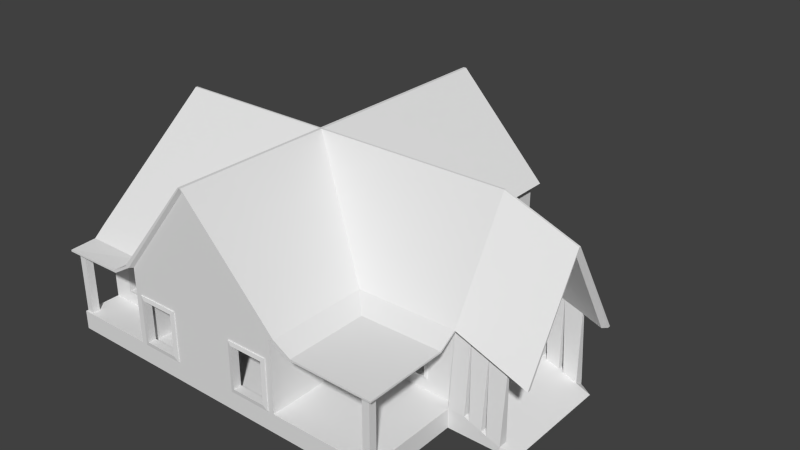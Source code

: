 # Source: House7.blend  (saved by Blender 2.73.0; exported with 4.5.12 LTS)
import bpy
from mathutils import Matrix  # noqa: F401  (used for matrix-valued properties, if any)

bpy.ops.wm.read_factory_settings(use_empty=True)
scene = bpy.context.scene
scene.name = 'Scene'

# ---- collections
col_collection_1 = bpy.data.collections.new('Collection 1'); scene.collection.children.link(col_collection_1)

# ---- materials (node trees are filled in below, after node groups)
mat_house_7 = bpy.data.materials.new('House.7')
mat_house_7.alpha_threshold = 0.0
mat_house_7.use_transparent_shadow = False
mat_house_7.roughness = 0.5
mat_house_7.line_color = (0.0, 0.0, 0.0, 1.0)

# ---- material node trees

# ---- world
world_world = bpy.data.worlds.new('World'); scene.world = world_world
world_world.color = (0.05088, 0.05088, 0.05088)
world_world.use_sun_shadow = False
world_world.sun_shadow_jitter_overblur = 0.0
world_world.cycles.sampling_method = 'MANUAL'
world_world.cycles.sample_map_resolution = 256

# ---- meshes
me_cube = bpy.data.meshes.new('Cube')
me_cube.from_pydata([(1.264, 5.473, 1.7), (1.264, -5.079, 1.7), (-3.891, -5.079, 1.7), (-4.905, 5.473, 1.7), (1.264, -2.233, 1.7), (-3.891, -3.986, 1.7), (-4.905, 1.226, 1.7), (1.264, 1.226, 1.7), (4.094, -2.233, 1.7), (4.094, 1.226, 1.7), (-6.173, -3.986, 1.7), (-6.173, 1.226, 1.7), (-1.448, 5.473, 4.542), (-1.448, -5.079, 4.542), (-1.536, -5.079, 4.542), (-1.536, 5.473, 4.542), (-1.448, -0.5309, 4.542), (-1.536, -0.5309, 4.542), (-1.536, -0.4776, 4.542), (-1.448, -0.4776, 4.542), (4.094, -0.5309, 4.542), (4.094, -0.4776, 4.542), (-6.173, -0.5309, 4.542), (-6.173, -0.4776, 4.542), (4.094, -2.145, 1.7), (-6.173, -3.898, 1.7), (-1.448, -0.5043, 4.542), (-1.536, -0.5043, 4.542), (4.094, -0.5043, 4.542), (-6.173, -0.5058, 4.542), (-3.895, -3.805, 1.7), (1.264, -2.145, 1.7), (-6.173, 1.138, 1.7), (-4.895, 1.138, 1.7), (4.094, 1.138, 1.7), (1.264, 1.138, 1.7), (3.986, 0.9808, 1.702), (3.985, -0.5044, 4.354), (1.264, 1.121, 1.7), (-6.044, 0.9808, 1.702), (-6.042, -0.5044, 4.354), (-4.895, 1.121, 1.7), (3.986, -2.002, 1.702), (1.264, -2.14, 1.7), (-6.044, -3.808, 1.702), (-3.895, -3.799, 1.7), (-4.777, 5.473, 1.7), (-3.763, -5.079, 1.7), (-1.492, -5.079, 4.542), (-1.492, 5.473, 4.542), (-1.492, -0.5309, 4.542), (-1.492, -0.4776, 4.542), (-3.768, -3.893, 1.7), (-4.777, 1.226, 1.7), (-3.768, -3.805, 1.7), (-1.492, -0.5043, 4.542), (-4.768, 1.138, 1.7), (-4.768, 1.121, 1.7), (-3.768, -3.799, 1.7), (1.126, -2.233, 1.7), (1.126, 1.226, 1.7), (1.126, -2.145, 1.7), (1.126, 1.138, 1.7), (1.126, 1.121, 1.7), (1.126, -2.14, 1.7), (1.126, 5.473, 1.7), (1.126, -5.079, 1.7), (-4.687, 5.352, 1.702), (-3.669, -4.995, 1.702), (-1.495, -4.995, 4.412), (-1.492, 5.352, 4.412), (-3.669, -3.939, 1.702), (-3.742, -3.805, 1.7), (-3.742, -3.799, 1.7), (1.039, 5.352, 1.702), (1.039, -4.995, 1.702), (-4.397, -5.08, 1.405), (-4.397, -4.329, 1.405), (-6.17, -4.329, 1.405), (-6.169, -4.298, 1.361), (-4.329, -5.08, 1.355), (-4.329, -4.329, 1.355), (-6.169, -5.08, 1.372), (-6.168, -5.08, 1.322), (1.259, -2.14, 1.698), (1.766, -5.074, 1.403), (1.766, -2.735, 1.403), (4.095, -2.735, 1.403), (4.094, -2.703, 1.359), (1.698, -5.074, 1.353), (1.698, -2.735, 1.353), (4.093, -5.074, 1.371), (4.093, -5.074, 1.321), (6.08, -2.227, 0.9374), (6.08, 1.232, 0.9374), (6.08, -0.5245, 3.779), (6.08, -0.4713, 3.779), (6.08, -2.139, 0.9374), (6.08, -0.4979, 3.779), (6.08, 1.144, 0.9374), (5.969, 1.027, 0.9422), (5.969, -0.498, 3.591), (5.969, -2.033, 0.9422), (0.859, 5.192, 1.702), (-4.506, 5.192, 1.702), (1.039, -2.002, 1.702), (0.859, 0.9808, 1.702), (1.039, 0.9808, 1.702), (0.859, -1.844, 1.702), (0.859, 0.8102, 1.702), (-4.687, 0.9808, 1.702), (-6.044, -3.804, -1.0), (-4.506, 0.9808, 1.702), (-6.044, -3.804, -0.8376), (-6.044, -3.805, -0.4625), (-6.044, -3.805, -0.6501), (-3.488, -3.781, 1.702), (1.039, -4.73, 1.702), (-3.669, -3.781, 1.702), (-3.488, -4.814, 1.702), (-5.821, -3.788, 1.702), (-5.802, 0.9808, 1.702), (-5.821, 0.8102, 1.702), (0.859, -4.814, 1.702), (-3.669, -4.73, 1.702), (1.039, -4.948, -1.0), (1.039, -4.995, -1.0), (-3.669, -4.995, -1.0), (-3.669, -4.948, -1.0), (1.039, -4.73, -1.0), (-3.669, -4.73, -1.0), (3.731, -4.947, -1.0), (3.731, -4.994, -1.0), (1.039, -4.995, -0.8376), (-3.669, -4.995, -0.8376), (-5.802, -4.948, -1.0), (-5.802, -4.995, -1.0), (1.039, -3.939, -1.0), (-3.669, -3.939, -1.0), (3.731, -4.729, -1.0), (-5.802, -4.73, -1.0), (3.936, -4.947, -1.0), (3.936, -4.994, -1.0), (3.731, -4.994, -0.8376), (1.039, -4.995, -0.6501), (-3.669, -4.995, -0.6501), (-5.802, -4.995, -0.8376), (-6.003, -4.948, -1.0), (-6.003, -4.995, -1.0), (1.039, 0.9808, -1.0), (-4.687, 0.9808, -1.0), (3.73, -2.002, -1.0), (-5.802, -3.939, -1.0), (3.936, -4.729, -1.0), (-6.003, -4.73, -1.0), (3.987, -4.947, -1.0), (3.987, -4.994, -1.0), (3.936, -4.994, -0.8376), (3.731, -4.994, -0.6501), (1.039, -4.995, -0.4625), (-3.669, -4.995, -0.4625), (-5.802, -4.995, -0.6501), (-6.003, -4.995, -0.8376), (-6.044, -4.948, -1.0), (-6.044, -4.995, -1.0), (1.039, 5.352, -1.0), (-4.687, 5.352, -1.0), (3.73, 0.9808, -1.0), (-5.802, 0.9808, -1.0), (3.936, -2.002, -1.0), (-6.003, -3.939, -1.0), (3.987, -4.729, -1.0), (-6.044, -4.73, -1.0), (3.987, -4.947, -0.8376), (3.987, -4.994, -0.8376), (3.936, -4.994, -0.6501), (3.731, -4.994, -0.4625), (-0.2322, -4.995, -0.3218), (0.7513, -4.995, 0.8906), (0.7513, -4.995, -0.3218), (-5.802, -4.995, -0.4625), (-6.003, -4.995, -0.6501), (-6.044, -4.995, -0.8376), (-6.044, -4.948, -0.8376), (1.039, 5.352, -0.8376), (-4.687, 5.352, -0.8376), (1.039, 0.9808, -0.8376), (-4.687, 0.9808, -0.8376), (3.73, 0.9808, -0.8376), (3.936, 0.9808, -1.0), (-5.802, 0.9808, -0.8376), (-6.003, 0.9808, -1.0), (3.986, -2.002, -1.0), (-6.044, -3.939, -1.0), (3.987, -4.729, -0.8376), (-6.044, -4.73, -0.8376), (3.987, -4.947, -0.6501), (3.987, -4.994, -0.6501), (3.936, -4.994, -0.4625), (3.731, -4.947, -0.4625), (1.039, -4.948, -0.4625), (0.7513, -4.814, -0.3218), (-0.2322, -4.814, -0.3218), (-3.36, -4.995, -0.3218), (-0.2322, -4.995, 0.8906), (-2.377, -4.995, 0.8906), (-2.377, -4.995, -0.3218), (-3.36, -4.995, 0.8906), (0.7513, -4.814, 0.8906), (-3.669, -4.948, -0.4625), (-5.802, -4.948, -0.4625), (-6.003, -4.995, -0.4625), (-6.044, -4.995, -0.6501), (-6.044, -4.948, -0.6501), (1.039, 5.352, -0.6501), (-4.687, 5.352, -0.6501), (1.039, 0.9808, -0.6501), (-4.687, 0.9808, -0.6501), (3.73, 0.9808, -0.6501), (3.936, 0.9808, -0.8376), (3.986, 0.9808, -1.0), (-6.003, 0.9808, -0.8376), (-5.802, 0.9808, -0.6501), (-6.044, 0.9808, -1.0), (3.986, -2.002, -0.8376), (-6.044, -3.939, -0.8376), (3.987, -4.729, -0.6501), (-6.044, -4.73, -0.6501), (3.987, -4.947, -0.4625), (3.987, -4.994, -0.4625), (3.936, -4.947, -0.4625), (3.731, -4.729, -0.4625), (1.039, -4.73, -0.4625), (-0.2322, -4.814, 0.8906), (0.859, -4.814, -0.4585), (-2.377, -4.814, -0.3218), (-3.36, -4.814, -0.3218), (-2.377, -4.814, 0.8906), (-3.36, -4.814, 0.8906), (-3.669, -4.73, -0.4625), (-5.802, -4.73, -0.4625), (-6.003, -4.948, -0.4625), (-6.044, -4.995, -0.4625), (-6.044, -4.948, -0.4625), (1.039, 5.352, -0.4625), (-4.687, 5.352, -0.4625), (1.039, 0.9808, -0.4625), (-4.687, 0.9808, -0.4625), (3.73, 0.9808, -0.4625), (3.936, 0.9808, -0.6501), (3.986, 0.9808, -0.8376), (4.448, 0.9808, -1.0), (4.448, -2.002, -1.0), (-6.044, 0.9808, -0.8376), (-6.003, 0.9808, -0.6501), (-5.802, 0.9808, -0.4625), (3.986, -2.261, -1.0), (3.986, -2.261, -0.8376), (3.986, -2.002, -0.6501), (-6.044, -3.939, -0.6501), (3.987, -4.729, -0.4625), (-6.044, -4.73, -0.4625), (3.936, -4.947, 1.33), (3.731, -4.947, 1.33), (3.731, -4.729, 1.33), (3.73, -2.002, -0.4625), (1.039, -2.002, -0.4625), (-3.488, -4.814, -0.4585), (-3.669, -3.939, -0.4625), (-5.802, -3.939, -0.4625), (-5.802, -4.73, 1.343), (-5.802, -4.948, 1.343), (-6.003, -4.948, 1.343), (-2.203, 5.352, -0.4466), (-0.2855, 5.352, -0.4466), (-0.2855, 5.352, 1.398), (-2.203, 5.352, 1.398), (1.937, 0.9808, -0.06324), (3.089, 0.9808, -0.06324), (3.089, 0.9808, 0.8906), (3.936, 0.9808, -0.4625), (3.986, 0.9808, -0.6501), (3.986, 1.239, -0.8376), (3.986, 1.239, -1.0), (4.448, -2.261, -1.0), (4.448, 1.239, -1.0), (4.936, 0.9808, -1.0), (4.936, -2.002, -1.0), (-6.044, 0.9808, -0.6501), (-6.003, 0.9808, -0.4625), (3.986, -2.261, -0.6501), (4.448, -2.261, -0.8376), (3.986, -2.002, -0.4625), (-6.044, -3.939, -0.4625), (3.936, -4.729, -0.4625), (-6.003, -4.73, -0.4625), (3.936, -4.729, 1.33), (3.936, -2.002, -0.4625), (1.937, -2.002, -0.06324), (3.089, -2.002, 0.8906), (3.089, -2.002, -0.06324), (0.859, -1.844, -0.4585), (-3.488, -3.781, -0.4585), (1.937, -2.002, 0.8906), (-4.393, -3.939, 0.8906), (-4.393, -3.939, -0.06324), (-5.376, -3.939, -0.06324), (-6.003, -3.939, -0.4625), (-6.003, -4.73, 1.343), (1.937, 0.9808, 0.8906), (1.937, 0.8102, -0.06324), (3.089, 0.8102, -0.06324), (3.089, 0.8102, 0.8906), (3.986, 0.9808, -0.4625), (3.986, 1.239, -0.6501), (4.448, 1.239, -0.8376), (4.936, -2.261, -1.0), (4.936, 1.239, -1.0), (5.859, 0.9808, -1.0), (5.859, -2.002, -1.0), (-6.044, 0.9808, -0.4625), (-5.802, -3.939, 1.702), (3.986, -2.261, -0.4625), (4.583, -2.261, -0.5182), (5.071, -2.261, -0.7058), (3.089, -1.844, -0.06324), (1.937, -1.844, -0.06324), (3.089, -1.844, 0.8906), (0.859, 0.8102, -0.4585), (-3.488, 0.8102, -0.4585), (1.937, -1.844, 0.8906), (-5.821, -3.781, -0.4585), (-5.376, -3.781, -0.06324), (-4.393, -3.781, -0.06324), (-4.393, -3.781, 0.8906), (3.803, -1.844, 1.702), (-5.376, -3.939, 0.8906), (-6.003, -3.939, 1.702), (-4.506, 5.192, -0.4585), (-4.506, 0.9805, -0.4585), (-2.203, 5.192, -0.4466), (-2.203, 5.192, 1.398), (-0.2855, 5.192, 1.398), (0.859, 5.192, -0.4585), (-0.2855, 5.192, -0.4466), (0.859, 0.9798, -0.4585), (1.937, 0.8102, 0.8906), (3.803, 0.8102, -0.4585), (3.803, 0.8102, 1.702), (3.986, 1.239, -0.4625), (4.583, 1.239, -0.5182), (5.071, 1.239, -0.7058), (5.454, -2.261, -1.0), (5.454, 1.239, -1.0), (5.454, 0.9808, -0.8376), (5.454, -2.002, -0.8376), (-6.044, -3.939, 1.702), (3.986, -2.062, 1.776), (3.986, -2.024, 1.776), (4.448, -2.261, -0.4625), (4.936, -2.261, -0.6501), (5.454, -2.261, -0.8376), (3.803, -1.844, -0.4585), (-2.203, 0.8102, -0.4466), (-0.2855, 0.8102, 1.398), (-0.2855, 0.8102, -0.4466), (-5.821, 0.8102, -0.4585), (-5.376, -3.781, 0.8906), (-2.203, 0.9808, 1.398), (-0.2855, 0.9806, 1.398), (3.803, 0.582, 1.273), (3.986, -1.551, -0.446), (3.986, 0.582, 1.273), (3.986, 0.582, -0.446), (3.986, 1.012, 1.79), (3.986, 1.053, 1.79), (4.448, 1.239, -0.4625), (4.936, 1.239, -0.6501), (5.454, 1.239, -0.8376), (5.07, 0.9808, -0.6965), (5.07, -2.002, -0.6965), (4.448, -2.002, -0.4625), (4.448, -2.024, 1.776), (4.448, -2.062, 1.776), (4.936, -2.062, 1.588), (4.448, -2.062, 1.588), (4.936, -2.002, -0.6501), (5.454, -2.062, 1.401), (4.936, -2.062, 1.401), (3.986, -1.551, 1.273), (3.803, -1.551, 1.273), (3.803, -1.551, -0.446), (-0.2855, 0.98, -0.4466), (-2.203, 0.9802, -0.4466), (-2.203, 0.8102, 1.398), (3.803, 0.582, -0.446), (4.448, 0.9808, -0.4625), (4.448, 1.053, 1.79), (4.448, 1.012, 1.79), (4.579, 0.9808, -0.5139), (4.448, 1.053, 1.602), (4.936, 1.053, 1.602), (4.936, 1.053, 1.415), (5.454, 1.053, 1.415), (5.454, 1.012, 1.415), (4.936, 1.012, 1.415), (4.936, 0.9808, -0.6501), (5.454, -2.024, 1.401), (4.579, -2.002, -0.5139), (4.448, -2.024, 1.588), (4.936, -2.024, 1.588), (4.936, -2.024, 1.401), (4.936, 1.012, 1.602), (4.448, 1.012, 1.602), (-3.488, 0.8102, -0.4585), (-3.488, 0.9805, -0.4585), (0.859, 0.9798, -0.4585), (0.859, 0.8102, -0.4585), (1.039, 5.574, -1.0), (-2.915, 5.574, -1.0), (1.039, 5.574, -0.8376), (-2.915, 5.574, -0.8376), (1.039, 5.754, -0.5522), (-2.915, 5.754, -0.5522), (1.039, 5.531, -0.4951), (-2.915, 5.531, -0.4951), (1.039, 5.888, -1.0), (-2.915, 5.888, -1.0), (1.039, 6.156, -0.7288), (-2.915, 6.156, -0.7288), (1.039, 5.949, -0.6392), (-2.915, 5.949, -0.6392), (1.039, 6.755, -1.0), (-2.915, 6.755, -1.0), (1.039, 6.39, -0.8322), (-2.915, 6.39, -0.8322), (1.039, 5.366, -0.4652), (-2.915, 5.351, -0.4637), (-2.915, 5.352, -0.642), (1.039, 5.385, -0.642), (1.039, 5.37, -0.8376), (-2.915, 5.353, -0.8376), (-2.915, 5.353, -1.0), (1.039, 5.37, -1.0), (-0.1241, 5.352, -0.4679), (-3.359, -4.995, 1.702), (-2.374, -4.995, 1.702), (-3.36, -4.995, -0.4432), (-3.359, -4.995, -1.0), (-3.473, -4.995, -1.0), (-3.36, -4.995, -0.6501), (-3.359, -4.995, -0.8376), (-2.376, -4.995, -0.4432), (-2.374, -4.995, -1.0), (-3.473, -4.995, -0.8376), (-2.376, -4.995, -0.6501), (-2.375, -4.995, -0.8376), (-0.2302, -4.995, 1.702), (0.7543, -4.995, 1.702), (0.7506, -4.995, -0.4432), (0.7482, -4.995, -1.0), (0.7498, -4.995, -0.6501), (0.7489, -4.995, -0.8376), (-0.2318, -4.995, -0.4432), (-0.2307, -4.995, -0.8376), (-0.2313, -4.995, -0.6501), (-0.2302, -4.995, -1.0), (-3.473, -4.995, 1.702), (-3.473, -4.995, -0.6501), (-3.473, -4.995, -0.4432), (1.039, -4.995, 0.9998), (-0.232, -4.995, 0.9998), (-3.36, -4.995, 0.9998), (-3.473, -4.995, 0.9998), (0.7517, -4.995, 0.9998), (-2.377, -4.995, 0.9998), (-3.669, -4.995, 0.9998), (-2.253, -4.995, 1.702), (-2.253, -4.995, -1.0), (-2.253, -4.995, -0.6501), (-2.253, -4.995, -0.4432), (-2.253, -4.995, 0.9998), (-2.253, -4.995, -0.8376), (-2.253, -4.995, 0.8906), (-0.3389, -4.995, -1.0), (-0.3389, -4.995, 1.702), (-0.3389, -4.995, -0.4432), (-0.3389, -4.995, 0.9998), (-0.3389, -4.995, 0.8906), (-0.3389, -4.995, -0.6501), (-0.3389, -4.995, -0.8376), (0.863, -4.995, -0.6501), (0.863, -4.995, -0.4432), (0.863, -4.995, -0.8376), (0.863, -4.995, 0.9998), (0.863, -4.995, -1.0), (0.863, -4.995, 1.702), (1.938, -2.002, 1.702), (3.088, -2.002, 1.702), (3.087, -2.002, -0.4625), (1.936, -2.002, -0.4625), (1.872, -2.002, -0.4625), (1.864, -2.002, 1.702), (1.039, 5.352, 1.541), (-4.687, 5.352, 1.546), (3.168, -2.002, 1.702), (3.158, -2.002, -0.4625), (3.986, -1.551, -0.4625), (3.986, -1.553, 1.702), (3.986, -1.706, 1.702), (3.986, -1.706, -0.4625), (3.986, 0.7345, -0.4625), (3.986, 0.7335, 1.702), (3.986, 0.5832, 1.702), (3.986, 0.5823, -0.4746), (3.986, 0.5824, 1.426), (3.986, -2.002, 1.428), (3.986, -1.552, 1.428), (3.986, -1.706, 1.426), (3.986, 0.9808, 1.426), (3.986, 0.7336, 1.426), (1.867, -2.002, 0.9571), (3.165, -2.002, 0.9571), (3.089, -2.002, 0.9571), (3.986, -2.002, 0.9571), (1.039, -2.002, 0.9571), (1.937, -2.002, 0.9571), (1.937, -2.002, -0.1363), (3.159, -2.002, -0.1363), (1.871, -2.002, -0.1363), (-0.1241, 5.352, 1.702), (3.986, -2.002, -0.1363), (1.039, -2.002, -0.1363), (3.089, -2.002, -0.1363), (-5.802, -3.939, 0.9368), (-6.003, -3.939, 0.9368), (-0.1241, 5.352, 1.542), (-3.669, -3.939, 0.9368), (-6.044, -3.939, 0.9364), (-5.802, -3.939, -0.1106), (-6.044, -3.939, -0.1106), (-6.003, -3.939, -0.1106), (-3.669, -3.939, -0.1106), (-2.353, 5.352, 1.702), (-5.426, -3.939, -0.4625), (-5.426, -3.939, 0.9368), (-5.426, -3.939, -0.1106), (-4.336, -3.939, 0.9368), (-4.337, -3.939, -0.1106), (-4.338, -3.939, -0.4625), (-2.353, 5.352, 1.544), (-0.2846, 5.352, -0.4679), (-0.2845, 5.361, -0.4647), (-2.205, 5.354, -0.4693), (-2.352, 5.352, -0.4625), (-2.367, 5.353, -0.4693), (3.17, 0.9808, -0.6501), (3.17, 0.9808, -0.8376), (3.17, 0.9808, 1.702), (3.17, 0.9808, -0.4625), (3.17, 0.9808, -1.0), (1.849, 0.9808, -0.8376), (1.849, 0.9808, 1.702), (1.849, 0.9808, -1.0), (1.849, 0.9808, -0.6501), (1.849, 0.9808, -0.4625), (-2.202, 0.9802, -0.4585), (-0.2837, 0.9799, -0.4585), (3.17, 0.9808, 0.9748), (3.969, 0.9808, 0.9747), (-2.361, 0.9802, -0.4585), (1.039, 0.9808, 0.9751), (-2.361, 0.9808, 1.702), (1.849, 0.9808, 0.975), (3.17, 0.9808, -0.1447), (1.849, 0.9808, -0.1427), (1.039, 0.9808, -0.1415), (3.986, 0.9808, -0.1459), (3.942, 0.9808, -0.1458), (-0.1213, 0.9808, 1.702), (-0.1212, 0.9799, -0.4585), (-0.1207, 0.9807, 1.551), (-2.361, 0.9807, 1.551), (0.859, 0.9807, 1.551), (-4.506, 0.9808, 1.551), (0.859, 0.8102, 1.555), (-5.821, 0.8102, 1.55), (-2.365, 0.8102, 1.702), (-2.37, 0.8102, 1.553), (-2.37, 0.8102, -0.4585), (-0.1186, 0.8102, 1.554), (-0.1186, 0.8102, 1.702), (-0.1186, 0.8102, -0.4585), (-2.204, 0.8102, -0.4585), (-0.2855, 0.8102, -0.4585), (-2.203, 0.7659, -0.4466), (-0.2855, 0.7659, 1.398), (-0.2855, 0.7659, -0.4466), (-2.203, 1.025, 1.398), (-0.2855, 1.025, 1.398), (-0.2855, 1.024, -0.4466), (-2.203, 1.024, -0.4466), (-2.203, 0.7659, 1.398), (-2.202, 1.024, -0.4585), (-0.2837, 1.024, -0.4585), (-2.361, 1.024, -0.4585), (-0.1212, 1.024, -0.4585), (-0.1207, 1.025, 1.551), (-2.361, 1.025, 1.551), (-2.37, 0.7659, 1.553), (-2.37, 0.7659, -0.4585), (-0.1186, 0.7659, 1.554), (-0.1186, 0.7659, -0.4585), (-2.204, 0.7659, -0.4585), (-0.2855, 0.7659, -0.4585), (-2.362, 5.192, 1.702), (-2.361, 5.192, -0.4585), (-0.1186, 5.192, 1.702), (-0.1141, 5.192, -0.4585), (-4.506, 5.192, 1.541), (-2.362, 5.192, 1.541), (0.859, 5.192, 1.541), (-0.1171, 5.192, 1.541), (-0.2844, 5.192, -0.4585), (-2.205, 5.192, -0.4585), (-2.203, 5.4, -0.4519), (-0.2855, 5.4, -0.4519), (-0.2855, 5.4, 1.398), (-2.203, 5.4, 1.398), (-2.203, 5.137, -0.4466), (-2.203, 5.137, 1.398), (-0.2855, 5.137, 1.398), (-0.2855, 5.137, -0.4466), (-0.1241, 5.4, -0.4679), (-0.1241, 5.4, 1.542), (-2.353, 5.4, 1.544), (-0.2846, 5.4, -0.4679), (-0.2845, 5.416, -0.4647), (-2.205, 5.404, -0.4693), (-2.204, 5.4, -0.4679), (-2.352, 5.4, -0.4679), (-2.367, 5.403, -0.4693), (-2.361, 5.137, -0.4585), (-0.1141, 5.137, -0.4585), (-2.362, 5.137, 1.541), (-0.1171, 5.137, 1.541), (-0.2844, 5.137, -0.4585), (-2.205, 5.137, -0.4585), (-0.2322, -5.041, -0.3218), (0.7513, -5.041, 0.8906), (0.7513, -5.041, -0.3218), (-3.36, -5.041, -0.3218), (-0.2322, -5.041, 0.8906), (-2.377, -5.041, 0.8906), (-2.377, -5.041, -0.3218), (-3.36, -5.041, 0.8906), (1.937, -2.048, -0.06324), (3.089, -2.048, 0.8906), (3.089, -2.048, -0.06324), (1.937, -2.048, 0.8906), (-4.393, -3.984, 0.8906), (-4.393, -3.984, -0.06324), (-5.376, -3.984, -0.06324), (-5.376, -3.984, 0.8906), (-3.36, -5.022, -0.4432), (-2.376, -5.022, -0.4432), (0.7506, -5.022, -0.4432), (-0.2318, -5.022, -0.4432), (-3.473, -5.022, -0.4432), (-0.232, -5.022, 0.9998), (-3.36, -5.022, 0.9998), (-3.473, -5.022, 0.9998), (0.7517, -5.022, 0.9998), (-2.377, -5.022, 0.9998), (-2.253, -5.022, -0.4432), (-2.253, -5.022, 0.9998), (-2.253, -5.022, 0.8906), (-0.3389, -5.022, -0.4432), (-0.3389, -5.022, 0.9998), (-0.3389, -5.022, 0.8906), (0.863, -5.022, -0.4432), (0.863, -5.022, 0.9998), (1.867, -2.029, 0.9571), (3.165, -2.029, 0.9571), (3.089, -2.029, 0.9571), (1.937, -2.029, 0.9571), (1.937, -2.029, -0.1363), (3.159, -2.029, -0.1363), (1.871, -2.029, -0.1363), (3.089, -2.029, -0.1363), (-5.426, -3.965, 0.9368), (-5.426, -3.965, -0.1106), (-4.336, -3.965, 0.9368), (-4.337, -3.965, -0.1106), (1.937, 1.045, -0.06324), (3.089, 1.045, -0.06324), (3.089, 1.045, 0.8906), (1.937, 1.045, 0.8906), (3.17, 1.034, 0.9748), (1.849, 1.034, 0.975), (3.17, 1.034, -0.1447), (1.849, 1.034, -0.1427), (3.803, 0.5825, -0.4585), (3.803, -1.549, -0.4585), (3.803, 0.7305, 1.702), (3.803, 0.7305, -0.4585), (3.803, -1.688, 1.702), (3.803, -1.688, -0.4585), (3.803, -1.688, 1.39), (3.803, 0.7305, 1.39), (3.803, 0.8102, 1.39), (3.803, -1.844, 1.39), (3.762, 0.582, 1.273), (4.027, -1.551, -0.446), (4.027, 0.582, 1.273), (4.027, 0.582, -0.446), (4.027, -1.551, 1.273), (3.762, -1.551, 1.273), (3.762, -1.551, -0.446), (3.762, 0.582, -0.446), (4.027, -1.551, -0.4625), (4.027, -1.706, -0.4625), (4.027, 0.7345, -0.4625), (4.027, 0.5823, -0.4746), (4.027, 0.5824, 1.426), (4.027, -1.552, 1.428), (4.027, -1.706, 1.426), (4.027, 0.7336, 1.426), (3.762, 0.5825, -0.4585), (3.762, -1.549, -0.4585), (3.762, 0.7305, -0.4585), (3.762, -1.688, -0.4585), (3.762, -1.688, 1.39), (3.762, 0.7305, 1.39)], [], [(9, 7, 19, 21), (50, 17, 14, 48), (4, 8, 20, 16), (25, 10, 22, 29), (6, 11, 23, 18), (10, 5, 17, 22), (26, 16, 20, 28), (12, 49, 51, 19), (55, 27, 17, 50), (36, 34, 99, 100), (7, 0, 12, 19), (5, 2, 14, 17), (3, 6, 18, 15), (46, 3, 15, 49), (1, 4, 16, 13), (52, 81, 54), (33, 32, 11, 6), (46, 53, 6, 3), (47, 80, 81, 52), (43, 42, 24, 31), (58, 54, 30, 45), (19, 26, 28, 21), (17, 27, 29, 22), (32, 39, 40, 29), (53, 56, 33, 6), (7, 9, 34, 35), (41, 39, 32, 33), (37, 36, 100, 101), (11, 32, 29, 23), (56, 57, 41, 33), (35, 34, 36, 38), (114, 293, 540, 538, 356, 44), (42, 37, 101, 102), (44, 25, 29, 40), (51, 18, 27, 55), (245, 247, 110, 67, 504), (73, 72, 54, 58), (72, 71, 52, 54), (71, 124, 68, 47, 52), (67, 46, 49, 70), (2, 47, 48, 14), (26, 55, 50, 16), (582, 570, 339, 584), (0, 7, 60, 65), (43, 31, 61, 64), (7, 35, 62, 60), (35, 38, 63, 62), (59, 66, 75, 117, 105, 502, 497, 498, 505, 42, 43, 64, 61), (16, 50, 48, 13), (47, 68, 69, 48), (65, 74, 70, 49), (66, 1, 13, 48), (77, 78, 82, 76), (30, 54, 81, 79, 25), (25, 79, 78, 10), (10, 78, 77, 5), (5, 77, 76, 2), (2, 76, 80, 47), (76, 82, 83, 80), (81, 77, 78, 79), (80, 83, 79, 81), (79, 83, 82, 78), (59, 61, 90), (86, 85, 91, 87), (4, 1, 85, 86), (24, 8, 87, 88), (66, 59, 90, 89), (1, 66, 89, 85), (85, 89, 92, 91), (90, 86, 87, 88), (89, 90, 88, 92), (88, 87, 91, 92), (84, 24, 88, 90, 61), (8, 4, 86, 87), (93, 97, 98, 95), (97, 102, 101, 98), (100, 99, 98, 101), (34, 9, 94, 99), (24, 42, 102, 97), (9, 21, 96, 94), (20, 8, 93, 95), (28, 20, 95, 98), (8, 24, 97, 93), (39, 44, 40), (27, 18, 23, 29), (0, 65, 49, 12), (21, 28, 98, 96), (99, 94, 96, 98), (74, 530, 543, 67, 70), (19, 51, 55, 26), (103, 106, 579, 572, 112, 104, 615, 617), (38, 36, 558, 562, 107, 74, 65, 60, 62, 63), (536, 530, 74, 503), (108, 109, 348, 704, 706, 335), (588, 589, 610, 609), (268, 542, 548), (67, 110, 121, 39, 41, 57, 56, 53, 46), (330, 326, 301, 108, 335, 327), (225, 259, 115, 113), (320, 114, 44, 39), (193, 225, 113, 111), (247, 255, 121, 110), (267, 202, 201, 208, 123, 234), (259, 293, 114, 115), (125, 126, 495, 460, 466, 484, 478, 453, 448, 449, 127, 128), (129, 125, 128, 130), (125, 131, 132, 126), (449, 454, 134, 127), (135, 128, 127, 136), (137, 129, 130, 138), (129, 139, 131, 125), (140, 130, 128, 135), (131, 141, 142, 132), (133, 126, 132, 143), (454, 468, 145, 134), (127, 134, 146, 136), (147, 135, 136, 148), (149, 137, 138, 150), (137, 151, 139, 129), (152, 138, 130, 140), (139, 153, 141, 131), (154, 140, 135, 147), (141, 155, 156, 142), (143, 132, 142, 157), (144, 133, 143, 158), (468, 469, 160, 145), (134, 145, 161, 146), (136, 146, 162, 148), (163, 147, 148, 164), (165, 149, 150, 166), (137, 149, 563, 560, 167, 151), (150, 138, 152, 168), (151, 169, 153, 139), (170, 152, 140, 154), (153, 171, 155, 141), (172, 154, 147, 163), (155, 173, 174, 156), (157, 142, 156, 174), (158, 143, 157, 175), (159, 144, 158, 176), (145, 160, 180, 161), (146, 161, 181, 162), (148, 162, 182, 164), (183, 163, 164, 182), (436, 439, 422, 424), (165, 184, 186, 149), (185, 166, 150, 187), (188, 167, 560, 557), (151, 167, 189, 169), (168, 190, 187, 150), (168, 152, 170, 191), (169, 192, 171, 153), (193, 170, 154, 172), (171, 194, 173, 155), (195, 172, 163, 183), (173, 196, 197, 174), (175, 157, 174, 197), (176, 158, 175, 198), (199, 200, 159, 176), (177, 179, 201, 202), (300, 298, 656, 658), (451, 450, 468, 454), (208, 201, 179, 178), (209, 210, 180, 160), (161, 180, 211, 181), (162, 181, 212, 182), (213, 183, 182, 212), (438, 437, 425, 423), (184, 214, 216, 186), (215, 185, 187, 217), (218, 188, 557, 556), (219, 189, 167, 188), (169, 189, 220, 192), (191, 221, 190, 168), (190, 222, 217, 187), (191, 170, 193, 111, 223), (192, 224, 194, 171), (225, 193, 172, 195), (194, 226, 196, 173), (227, 195, 183, 213), (196, 228, 229, 197), (198, 175, 197, 229), (230, 199, 176, 198), (231, 232, 200, 199), (204, 177, 202, 233), (203, 206, 235, 236), (237, 235, 206, 205), (207, 203, 236, 238), (205, 207, 238, 237), (178, 204, 233, 208), (209, 160, 476, 68, 124, 239), (239, 240, 210, 209), (210, 241, 211, 180), (181, 211, 242, 212), (243, 213, 212, 242), (437, 555, 553, 552, 436, 424, 425), (214, 244, 246, 216), (245, 215, 217, 247), (248, 218, 556, 559), (249, 219, 188, 218), (250, 220, 189, 219), (192, 220, 251, 252), (223, 253, 221, 191), (221, 254, 222, 190), (222, 255, 247, 217), (111, 113, 253, 223), (224, 192, 256, 257), (224, 258, 226, 194), (259, 225, 195, 227), (226, 260, 228, 196), (261, 227, 213, 243), (228, 230, 198, 229), (199, 230, 262, 263), (231, 199, 263, 264), (265, 506, 499, 500, 501, 266, 232, 231), (236, 235, 237, 233, 202, 267), (232, 266, 532, 525, 105, 117), (116, 118, 120, 122, 587, 591, 109, 108, 123, 119), (268, 549, 544, 269, 240, 239), (210, 240, 270, 271), (241, 210, 271, 272), (241, 243, 242, 211), (568, 558, 36, 569), (280, 249, 218, 248), (281, 250, 219, 249), (220, 250, 282, 283), (192, 252, 284, 256), (251, 220, 283, 285), (252, 251, 286, 287), (253, 288, 254, 221), (254, 289, 255, 222), (113, 115, 288, 253), (258, 224, 257, 290), (257, 256, 284, 291), (258, 292, 260, 226), (293, 259, 227, 261), (260, 294, 230, 228), (295, 261, 243, 241), (230, 294, 296, 262), (296, 264, 263, 262), (294, 231, 264, 296), (297, 265, 231, 294), (529, 532, 266, 501), (301, 302, 267, 234), (302, 116, 119, 267), (234, 123, 108, 301), (472, 475, 446, 445), (269, 307, 295, 240), (240, 295, 308, 270), (270, 308, 272, 271), (295, 241, 272, 308), (246, 244, 503, 74, 107, 571, 576), (310, 311, 278, 277), (279, 278, 311, 312), (313, 281, 249, 280), (250, 281, 314, 282), (283, 282, 315, 285), (252, 287, 316, 284), (286, 251, 285, 317), (287, 286, 318, 319), (288, 320, 289, 254), (115, 114, 320, 288), (292, 258, 290, 322), (290, 257, 291, 323), (291, 284, 316, 324), (292, 297, 294, 260), (307, 293, 261, 295), (298, 300, 325, 326), (327, 325, 300, 299), (328, 592, 594, 593, 589, 329, 302, 301), (303, 298, 326, 330), (330, 327, 299, 303), (238, 236, 267, 119, 123, 208, 233, 237), (268, 239, 124, 71, 537, 542), (334, 333, 305, 304), (306, 305, 333, 332), (307, 269, 539, 541), (338, 619, 104, 112, 584, 339), (309, 279, 312, 346), (346, 310, 277, 309), (328, 347, 710, 348, 312, 311, 310), (281, 313, 349, 314), (282, 314, 350, 315), (285, 315, 351, 317), (287, 319, 352, 316), (318, 286, 317, 353), (318, 354, 355, 319), (289, 320, 39, 121, 255), (292, 322, 357, 358), (322, 290, 323, 359), (323, 291, 324, 360), (324, 316, 352, 361), (538, 535, 337, 356), (326, 325, 327, 335, 711, 362, 301), (328, 301, 362, 707, 703, 702, 705, 347), (302, 329, 366, 331), (336, 306, 332, 367), (304, 336, 367, 334), (343, 618, 623, 624, 616, 338, 339, 570, 566, 567, 580, 345), (302, 331, 332, 333, 334, 118, 116), (349, 313, 374, 375), (314, 349, 376, 350), (315, 350, 377, 351), (317, 351, 378, 353), (319, 355, 361, 352), (353, 378, 354, 318), (379, 380, 355, 354), (381, 292, 358, 382), (322, 359, 383, 357), (382, 358, 357, 383), (359, 323, 408, 381), (323, 360, 384, 385), (360, 324, 380, 386), (324, 361, 387, 388), (705, 709, 710, 347), (363, 365, 392, 393), (587, 122, 586, 588), (369, 392, 365, 364), (345, 583, 106, 103, 621, 343), (395, 391, 371, 373), (313, 511, 514, 507, 510, 292, 381, 396), (370, 395, 373, 372), (376, 349, 375, 397), (313, 396, 398, 374), (374, 398, 397, 375), (350, 376, 396, 399), (377, 350, 400, 401), (351, 377, 406, 379), (378, 351, 402, 403), (354, 378, 403, 404), (379, 354, 404, 405), (379, 406, 386, 380), (355, 380, 411, 407), (359, 381, 382, 383), (385, 409, 408, 323), (360, 386, 410, 384), (410, 409, 385, 384), (388, 411, 380, 324), (361, 355, 407, 387), (407, 411, 388, 387), (389, 371, 391, 390), (372, 389, 390, 370), (394, 363, 393, 368), (368, 369, 364, 394), (399, 396, 381, 408), (396, 376, 397, 398), (350, 399, 413, 400), (406, 377, 401, 412), (413, 412, 401, 400), (351, 379, 405, 402), (405, 404, 403, 402), (399, 408, 386, 406), (386, 408, 409, 410), (399, 406, 412, 413), (341, 340, 273, 276), (276, 275, 342, 341), (340, 344, 274, 273), (275, 274, 344, 342), (414, 415, 416, 417), (423, 422, 430, 431), (422, 420, 428, 430), (424, 422, 423, 425), (439, 440, 420, 422), (441, 438, 423, 421), (442, 441, 421, 419), (440, 443, 418, 420), (443, 442, 419, 418), (427, 429, 435, 433), (430, 428, 429, 431), (421, 423, 431, 429), (419, 421, 429, 427), (420, 418, 426, 428), (418, 419, 427, 426), (434, 432, 433, 435), (428, 426, 432, 434), (429, 428, 434, 435), (426, 427, 433, 432), (165, 166, 442, 443), (184, 165, 443, 440), (166, 185, 441, 442), (185, 215, 438, 441), (214, 184, 440, 439), (551, 444, 244, 436, 552), (215, 245, 437, 438), (244, 214, 439, 436), (573, 568, 698, 699), (617, 615, 620, 622), (363, 394, 602, 595), (329, 589, 588, 586, 366), (30, 25, 44, 120, 45), (122, 120, 331, 366, 586), (331, 120, 118, 334, 367, 332), (550, 536, 634, 635), (200, 232, 117, 75, 470, 159), (536, 550, 543, 530), (328, 310, 346, 312, 348, 109, 585), (448, 451, 454, 449), (336, 304, 660, 663), (453, 456, 451, 448), (456, 455, 450, 451), (455, 452, 447, 450), (160, 469, 473, 476), (478, 482, 456, 453), (482, 479, 455, 456), (450, 447, 469, 468), (479, 480, 452, 455), (474, 494, 496, 458), (491, 492, 459, 461), (495, 493, 462, 460), (493, 491, 461, 462), (452, 480, 674, 665), (461, 459, 463, 465), (460, 462, 464, 466), (462, 461, 465, 464), (528, 522, 683, 687), (475, 481, 477, 446), (471, 474, 458, 457), (473, 472, 445, 467), (476, 473, 467, 68), (484, 490, 482, 478), (483, 488, 487, 481), (483, 480, 486, 488), (490, 489, 479, 482), (481, 487, 485, 477), (489, 486, 480, 479), (465, 463, 486, 489), (523, 522, 505, 498), (464, 465, 489, 490), (466, 464, 490, 484), (487, 471, 457, 485), (305, 306, 662, 661), (144, 159, 492, 491), (494, 492, 159, 470), (126, 133, 493, 495), (133, 144, 491, 493), (494, 470, 75, 496), (522, 523, 684, 683), (533, 528, 687, 689), (618, 622, 645, 643), (546, 548, 693, 691), (526, 523, 498, 497), (536, 503, 244, 444), (472, 473, 671, 670), (529, 521, 525, 532), (521, 526, 497, 502), (505, 522, 524, 516, 42), (516, 518, 509, 42), (313, 280, 578, 577), (518, 517, 508, 509), (42, 509, 508, 513, 512, 36, 37), (520, 515, 724, 727), (508, 517, 515, 513), (512, 520, 519, 36), (515, 520, 512, 513), (390, 391, 718, 717), (520, 511, 313, 577, 519), (292, 510, 518, 516, 524, 531), (709, 705, 730, 733), (518, 510, 721, 726), (492, 494, 681, 680), (620, 616, 642, 644), (522, 528, 531, 524), (486, 463, 667, 677), (528, 506, 265, 297, 292, 531), (527, 529, 501, 500), (521, 502, 105, 525), (550, 504, 67, 543), (533, 527, 500, 499), (528, 533, 499, 506), (534, 545, 547, 71, 321), (535, 534, 321, 337), (539, 269, 546), (293, 307, 541, 540), (537, 71, 547), (540, 541, 535, 538), (541, 539, 534, 535), (544, 546, 269), (529, 527, 686, 688), (203, 207, 655, 651), (549, 548, 546, 544), (553, 555, 641, 638), (549, 268, 548), (546, 545, 534, 539), (483, 481, 675, 676), (299, 300, 658, 657), (547, 548, 542, 537), (545, 546, 691, 690), (444, 551, 636, 633), (273, 274, 626, 625), (245, 554, 555, 437), (550, 554, 245, 504), (559, 556, 564, 565), (573, 562, 558, 568), (556, 557, 561, 564), (557, 560, 563, 561), (567, 566, 603, 604), (564, 561, 186, 216), (561, 563, 149, 186), (565, 564, 216, 246), (576, 571, 573, 575), (559, 574, 578, 280, 248), (575, 574, 559, 565), (577, 578, 569, 36, 519), (571, 107, 562, 573), (574, 568, 569, 578), (568, 574, 700, 698), (575, 573, 699, 701), (574, 575, 701, 700), (246, 576, 575, 565), (49, 15, 18, 51), (364, 365, 597, 596), (572, 579, 581, 582), (581, 583, 345, 580), (572, 582, 584, 112), (581, 579, 106, 583), (590, 588, 609, 611), (589, 593, 613, 610), (591, 587, 588, 590), (109, 591, 590, 585), (369, 368, 598, 599), (566, 570, 605, 603), (585, 590, 592, 328), (601, 603, 605, 608, 598), (598, 608, 607, 599), (601, 600, 604, 603), (599, 607, 606, 604, 600), (596, 597, 614, 612, 611), (609, 610, 613, 595, 602), (597, 595, 613, 614), (611, 609, 602, 596), (394, 364, 596, 602), (594, 592, 612, 614), (393, 392, 600, 601), (368, 393, 601, 598), (593, 594, 614, 613), (365, 363, 595, 597), (592, 590, 611, 612), (580, 567, 604, 606), (570, 582, 608, 605), (392, 369, 599, 600), (581, 580, 606, 607), (582, 581, 607, 608), (615, 104, 619, 620), (555, 554, 640, 641), (621, 622, 618, 343), (552, 553, 638, 637), (275, 276, 628, 627), (623, 618, 643, 646), (616, 620, 619, 338), (103, 617, 622, 621), (628, 635, 634, 627), (625, 639, 640, 635, 628), (639, 636, 637, 638), (626, 636, 639, 625), (640, 639, 638, 641), (627, 634, 633, 636, 626), (643, 645, 631, 632, 646), (647, 629, 630, 644, 642), (645, 644, 630, 631), (646, 632, 629, 647), (276, 273, 625, 628), (551, 552, 637, 636), (616, 624, 647, 642), (340, 341, 630, 629), (342, 344, 632, 631), (622, 620, 644, 645), (274, 275, 627, 626), (554, 550, 635, 640), (344, 340, 629, 632), (624, 623, 646, 647), (341, 342, 631, 630), (536, 444, 633, 634), (665, 674, 654, 651, 668, 664), (676, 675, 653, 654, 674), (677, 667, 666, 680, 650, 648), (649, 681, 672, 669, 678, 652), (670, 671, 655, 653, 675, 673), (652, 678, 679, 677, 648), (671, 668, 651, 655), (649, 650, 680, 681), (659, 657, 683, 684, 685, 682), (689, 687, 658, 656, 688, 686), (657, 658, 687, 683), (691, 693, 661, 662), (659, 682, 688, 656), (692, 660, 661, 693), (690, 663, 660, 692), (662, 663, 690, 691), (480, 483, 676, 674), (548, 547, 692, 693), (447, 452, 665, 664), (207, 205, 653, 655), (178, 179, 650, 649), (459, 492, 680, 666), (473, 469, 668, 671), (303, 299, 657, 659), (471, 487, 678, 669), (523, 526, 685, 684), (205, 206, 654, 653), (488, 486, 677, 679), (547, 545, 690, 692), (521, 529, 688, 682), (469, 447, 664, 668), (204, 178, 649, 652), (487, 488, 679, 678), (306, 336, 663, 662), (179, 177, 648, 650), (463, 459, 666, 667), (474, 471, 669, 672), (298, 303, 659, 656), (526, 521, 682, 685), (481, 475, 673, 675), (206, 203, 651, 654), (494, 474, 672, 681), (475, 472, 670, 673), (527, 533, 689, 686), (304, 305, 661, 660), (177, 204, 652, 648), (699, 697, 694, 701), (696, 698, 700, 695), (699, 698, 696, 697), (695, 700, 701, 694), (309, 277, 694, 697), (279, 309, 697, 696), (278, 279, 696, 695), (277, 278, 695, 694), (372, 373, 715, 714), (709, 708, 706, 704), (517, 518, 726, 725), (708, 707, 362, 711), (389, 372, 714, 716), (706, 708, 711, 335), (703, 707, 731, 729), (709, 704, 348, 710), (715, 713, 720, 723), (726, 716, 714, 727, 724, 725), (714, 715, 723, 722, 727), (721, 720, 713, 716, 726), (718, 719, 728, 729), (718, 729, 731, 732, 717), (717, 732, 733, 712), (719, 712, 733, 730, 728), (707, 708, 732, 731), (511, 520, 727, 722), (395, 370, 712, 719), (515, 517, 725, 724), (510, 507, 720, 721), (708, 709, 733, 732), (702, 703, 729, 728), (370, 390, 717, 712), (705, 702, 728, 730), (373, 371, 713, 715), (507, 514, 723, 720), (514, 511, 722, 723), (371, 389, 716, 713), (391, 395, 719, 718), (68, 467, 445, 446, 477, 485, 457, 458, 496, 75, 69), (75, 66, 48, 69)])
_uv = me_cube.uv_layers.new(name='UVMap')
_uv.uv.foreach_set('vector', [0.9825, 0.983, 0.8549, 0.9831, 0.7293, 0.995, 0.9825, 0.995, 0.726, 0.9929, 0.726, 0.9929, 0.5178, 0.9929, 0.5178, 0.9929, 0.8549, 0.9831, 0.9825, 0.983, 0.9825, 0.995, 0.7293, 0.995, 0.5185, 0.9831, 0.5185, 0.9831, 0.5185, 0.995, 0.5185, 0.995, 0.5693, 0.9831, 0.5185, 0.9831, 0.5185, 0.995, 0.7252, 0.995, 0.5185, 0.9831, 0.6162, 0.9831, 0.7252, 0.995, 0.5185, 0.995, 0.7293, 0.995, 0.7293, 0.995, 0.9825, 0.995, 0.9825, 0.995, 0.9998, 0.9929, 0.9998, 0.9929, 0.7285, 0.9929, 0.7285, 0.9929, 0.9505, 0.9981, 0.9505, 0.9981, 0.9504, 0.9981, 0.9504, 0.9981, 0.7751, 0.9738, 0.7758, 0.9738, 0.789, 0.9687, 0.7882, 0.9688, 0.8065, 0.9803, 0.9998, 0.9803, 0.9998, 0.9929, 0.7285, 0.9929, 0.5678, 0.9803, 0.5178, 0.9803, 0.5178, 0.9929, 0.726, 0.9929, 0.9998, 0.9803, 0.8065, 0.9803, 0.7285, 0.9929, 0.9998, 0.9929, 0.7172, 0.9738, 0.7164, 0.9738, 0.7386, 0.9925, 0.7389, 0.9925, 0.5178, 0.9803, 0.6481, 0.9803, 0.726, 0.9929, 0.5178, 0.9929, 0.5721, 0.9803, 0.5521, 0.9788, 0.5761, 0.9803, 0.7164, 0.9738, 0.708, 0.9738, 0.708, 0.9738, 0.7164, 0.9738, 0.7172, 0.9738, 0.7172, 0.9738, 0.7164, 0.9738, 0.7164, 0.9738, 0.5178, 0.9803, 0.5178, 0.9788, 0.5521, 0.9788, 0.5721, 0.9803, 0.0, 0.0, 0.0, 0.0, 0.0, 0.0, 0.0, 0.0, 0.0, 0.0, 0.0, 1.0, 1.0, 1.0, 1.0, 0.0, 0.7293, 0.995, 0.7293, 0.995, 0.9825, 0.995, 0.9825, 0.995, 0.7252, 0.995, 0.7252, 0.995, 0.5185, 0.995, 0.5185, 0.995, 0.708, 0.9738, 0.7088, 0.9738, 0.7089, 0.9913, 0.708, 0.9925, 0.7172, 0.9738, 0.7173, 0.9738, 0.7164, 0.9738, 0.7164, 0.9738, 0.7571, 0.9738, 0.7758, 0.9738, 0.7758, 0.9738, 0.7571, 0.9738, 0.7164, 0.9738, 0.7088, 0.9738, 0.708, 0.9738, 0.7164, 0.9738, 0.5839, 0.9955, 0.5839, 0.9819, 0.674, 0.978, 0.674, 0.9916, 0.5185, 0.9831, 0.5185, 0.9831, 0.5185, 0.995, 0.5185, 0.995, 0.7173, 0.9738, 0.7173, 0.9738, 0.7164, 0.9738, 0.7164, 0.9738, 0.7571, 0.9738, 0.7758, 0.9738, 0.7751, 0.9738, 0.7571, 0.9738, 0.0, 0.0, 0.0, 0.0, 0.0, 0.0, 0.0, 0.0, 0.0, 0.0, 0.0, 0.0, 0.5839, 0.9819, 0.5839, 0.9955, 0.674, 0.9916, 0.674, 0.978, 0.7088, 0.9738, 0.708, 0.9738, 0.708, 0.9925, 0.7089, 0.9913, 0.9505, 0.9981, 0.9505, 0.9981, 0.9505, 0.9981, 0.9505, 0.9981, 0.01353, 0.00626, 0.4238, 0.00626, 0.4238, 0.2094, 0.01353, 0.2094, 0.01353, 0.1948, 0.0, 0.0, 0.0, 1.0, 1.0, 1.0, 1.0, 0.0, 0.0, 0.0, 0.0, 1.0, 1.0, 1.0, 1.0, 0.0, 0.7245, 0.9738, 0.7245, 0.9738, 0.7245, 0.9738, 0.7239, 0.9738, 0.7239, 0.9738, 0.7178, 0.9738, 0.7172, 0.9738, 0.7389, 0.9925, 0.7389, 0.9917, 0.7231, 0.9738, 0.7239, 0.9738, 0.7389, 0.9925, 0.7386, 0.9925, 0.9505, 0.9981, 0.9505, 0.9981, 0.9504, 0.9981, 0.9504, 0.9981, 0.0, 0.0, 0.0, 0.0, 0.0, 0.0, 0.0, 0.0, 0.7571, 0.9738, 0.7571, 0.9738, 0.7562, 0.9738, 0.7562, 0.9738, 0.0, 0.0, 0.0, 0.0, 0.0, 0.0, 0.0, 0.0, 0.7571, 0.9738, 0.7571, 0.9738, 0.7562, 0.9738, 0.7562, 0.9738, 0.7571, 0.9738, 0.7571, 0.9738, 0.7562, 0.9738, 0.7562, 0.9738, 0.0, 0.0, 0.0, 0.0, 0.0, 0.0, 0.0, 0.0, 0.0, 0.0, 0.0, 0.0, 0.0, 0.0, 0.0, 0.0, 0.0, 0.0, 0.0, 0.0, 0.0, 0.0, 0.0, 0.0, 0.0, 0.0, 0.726, 0.9929, 0.726, 0.9929, 0.5178, 0.9929, 0.5178, 0.9929, 0.7239, 0.9738, 0.7245, 0.9738, 0.7389, 0.9917, 0.7389, 0.9925, 0.7562, 0.9738, 0.7557, 0.9738, 0.7389, 0.9917, 0.7389, 0.9925, 0.7562, 0.9738, 0.7571, 0.9738, 0.7392, 0.9925, 0.7389, 0.9925, 0.5928, 0.9818, 0.5186, 0.9818, 0.5187, 0.9817, 0.5928, 0.9818, 0.616, 0.9831, 0.6219, 0.9831, 0.5959, 0.9816, 0.5187, 0.9817, 0.5185, 0.9831, 0.5185, 0.9831, 0.5187, 0.9817, 0.5186, 0.9818, 0.5185, 0.9831, 0.5185, 0.9831, 0.5186, 0.9818, 0.5928, 0.9818, 0.6162, 0.9831, 0.5678, 0.9803, 0.5521, 0.979, 0.5178, 0.979, 0.5178, 0.9803, 0.7231, 0.9738, 0.7197, 0.9718, 0.7202, 0.9715, 0.7239, 0.9738, 0.5928, 0.9818, 0.5187, 0.9817, 0.5187, 0.9815, 0.5959, 0.9816, 0.0, 0.0, 0.0, 0.0, 0.0, 0.0, 0.0, 0.0, 0.5959, 0.9816, 0.5187, 0.9815, 0.5187, 0.9817, 0.5959, 0.9816, 0.5187, 0.9817, 0.5187, 0.9815, 0.5187, 0.9817, 0.5186, 0.9818, 0.0, 0.0, 0.0, 0.0, 0.0, 0.0, 0.6251, 0.979, 0.518, 0.979, 0.518, 0.9789, 0.6251, 0.979, 0.6481, 0.9803, 0.5178, 0.9803, 0.518, 0.979, 0.6251, 0.979, 0.9825, 0.983, 0.9825, 0.983, 0.9825, 0.9818, 0.9825, 0.9816, 0.5178, 0.9803, 0.6481, 0.9803, 0.6251, 0.9788, 0.518, 0.9788, 0.7571, 0.9738, 0.7562, 0.9738, 0.76, 0.9715, 0.7605, 0.9718, 0.7605, 0.9718, 0.76, 0.9715, 0.7758, 0.9713, 0.7758, 0.9716, 0.0, 0.0, 0.0, 0.0, 0.0, 0.0, 0.0, 0.0, 0.518, 0.9788, 0.6251, 0.9788, 0.6266, 0.9788, 0.518, 0.9787, 0.6266, 0.9788, 0.6251, 0.979, 0.518, 0.9789, 0.518, 0.9787, 0.8547, 0.9831, 0.9825, 0.983, 0.9825, 0.9816, 0.8749, 0.9816, 0.8485, 0.9831, 0.9825, 0.983, 0.8549, 0.9831, 0.8781, 0.9818, 0.9825, 0.9818, 0.679, 0.978, 0.679, 0.978, 0.679, 0.9925, 0.679, 0.9925, 0.679, 0.978, 0.674, 0.978, 0.674, 0.9916, 0.679, 0.9925, 0.674, 0.978, 0.679, 0.978, 0.679, 0.9925, 0.674, 0.9916, 0.7758, 0.9738, 0.7758, 0.9738, 0.789, 0.9687, 0.789, 0.9687, 0.7758, 0.9738, 0.7751, 0.9738, 0.7882, 0.9688, 0.789, 0.9687, 0.5888, 0.9819, 0.5888, 0.9964, 0.679, 0.9925, 0.679, 0.978, 0.5888, 0.9964, 0.5888, 0.9819, 0.679, 0.978, 0.679, 0.9925, 0.9505, 0.9981, 0.9504, 0.9981, 0.9504, 0.9975, 0.9505, 0.9975, 0.7758, 0.9738, 0.7758, 0.9738, 0.789, 0.9687, 0.789, 0.9687, 0.4238, 0.2094, 0.8733, 0.2094, 0.5632, 0.4583, 0.7252, 0.995, 0.7252, 0.995, 0.5185, 0.995, 0.5185, 0.995, 0.7571, 0.9738, 0.7562, 0.9738, 0.7389, 0.9925, 0.7392, 0.9925, 0.9505, 0.9981, 0.9505, 0.9981, 0.9505, 0.9975, 0.9505, 0.9975, 0.679, 0.978, 0.679, 0.978, 0.679, 0.9925, 0.679, 0.9925, 0.7005, 0.7306, 0.587, 0.7306, 0.3695, 0.7306, 0.1417, 0.7306, 0.4535, 0.9951, 0.9505, 0.9981, 0.9505, 0.9981, 0.9505, 0.9981, 0.9505, 0.9981, 0.0, 0.0, 0.0, 0.0, 0.0, 0.0, 0.0, 0.0, 0.0, 0.0, 0.0, 0.0, 0.0, 0.0, 0.0, 0.0, 0.7571, 0.9738, 0.7751, 0.9738, 0.7697, 0.9738, 0.761, 0.9738, 0.7557, 0.9738, 0.7557, 0.9738, 0.7562, 0.9738, 0.7562, 0.9738, 0.7562, 0.9738, 0.7562, 0.9738, 0.587, 0.715, 0.587, 0.7306, 0.7005, 0.7306, 0.7005, 0.7149, 0.0, 0.0, 0.0, 0.0, 0.0, 0.0, 0.0, 0.0, 0.0, 0.0, 0.0, 0.0, 0.9484, 0.9433, 0.9484, 0.9223, 0.9479, 0.9223, 0.9479, 0.9433, 0.241, 0.5194, 0.241, 0.5537, 0.1758, 0.5537, 0.7178, 0.9738, 0.7178, 0.9738, 0.7104, 0.9738, 0.7088, 0.9738, 0.7164, 0.9738, 0.7173, 0.9738, 0.7173, 0.9738, 0.7172, 0.9738, 0.7172, 0.9738, 0.0, 0.0, 0.0, 0.0, 0.0, 0.0, 0.0, 0.0, 0.0, 0.0, 0.0, 0.0, 0.8862, 0.9533, 0.887, 0.9533, 0.887, 0.9527, 0.8862, 0.9528, 0.4238, 0.006259, 0.873, 0.006259, 0.8733, 0.2094, 0.4238, 0.2094, 0.8856, 0.9533, 0.8862, 0.9533, 0.8862, 0.9528, 0.8856, 0.9528, 0.1417, 0.5194, 0.03292, 0.5194, 0.03292, 0.7306, 0.1417, 0.7306, 0.0, 0.0, 0.0, 0.0, 0.0, 0.0, 0.0, 0.0, 0.0, 0.0, 0.0, 0.0, 0.887, 0.9533, 0.8877, 0.9533, 0.8877, 0.9527, 0.887, 0.9527, 0.8857, 0.9573, 0.8857, 0.9575, 0.8857, 0.9575, 0.8857, 0.9575, 0.8857, 0.9575, 0.8857, 0.9575, 0.8857, 0.9575, 0.8857, 0.9575, 0.8857, 0.9575, 0.8857, 0.9575, 0.8857, 0.9575, 0.8857, 0.9573, 0.8857, 0.9565, 0.8857, 0.9573, 0.8857, 0.9573, 0.8857, 0.9565, 0.8857, 0.9573, 0.8857, 0.9573, 0.8857, 0.9575, 0.8857, 0.9575, 0.8857, 0.9575, 0.8863, 0.9575, 0.8863, 0.9575, 0.8857, 0.9575, 0.8857, 0.9573, 0.8857, 0.9573, 0.8857, 0.9575, 0.8857, 0.9575, 0.8856, 0.9533, 0.8857, 0.9565, 0.8857, 0.9565, 0.8856, 0.9533, 0.8857, 0.9565, 0.8857, 0.9565, 0.8857, 0.9573, 0.8857, 0.9573, 0.8857, 0.9565, 0.8857, 0.9565, 0.8857, 0.9573, 0.8857, 0.9573, 0.8857, 0.9573, 0.8857, 0.9573, 0.8857, 0.9575, 0.8857, 0.9575, 0.8863, 0.9575, 0.8857, 0.9575, 0.8857, 0.9575, 0.8863, 0.9575, 0.8863, 0.9575, 0.8871, 0.9575, 0.8871, 0.9575, 0.8863, 0.9575, 0.8857, 0.9575, 0.8863, 0.9575, 0.8863, 0.9575, 0.8857, 0.9575, 0.8857, 0.9573, 0.8857, 0.9573, 0.8857, 0.9575, 0.8857, 0.9575, 0.8852, 0.9336, 0.8856, 0.9533, 0.8856, 0.9533, 0.8852, 0.9336, 0.8856, 0.9533, 0.8854, 0.9456, 0.8857, 0.9565, 0.8857, 0.9565, 0.8856, 0.9533, 0.8856, 0.9533, 0.8857, 0.9565, 0.8857, 0.9565, 0.8857, 0.9565, 0.8857, 0.9565, 0.8857, 0.9573, 0.8857, 0.9573, 0.8857, 0.9565, 0.8857, 0.9565, 0.8857, 0.9573, 0.8857, 0.9573, 0.8857, 0.9573, 0.8857, 0.9573, 0.8857, 0.9575, 0.8857, 0.9575, 0.8863, 0.9575, 0.8857, 0.9575, 0.8857, 0.9575, 0.8863, 0.9575, 0.8871, 0.9575, 0.8863, 0.9575, 0.8863, 0.9575, 0.8871, 0.9575, 0.8871, 0.9575, 0.8879, 0.9575, 0.8878, 0.9575, 0.8871, 0.9575, 0.8863, 0.9575, 0.8871, 0.9575, 0.8871, 0.9575, 0.8863, 0.9575, 0.8857, 0.9575, 0.8863, 0.9575, 0.8863, 0.9575, 0.8857, 0.9575, 0.8857, 0.9573, 0.8857, 0.9573, 0.8857, 0.9575, 0.8857, 0.9575, 0.8849, 0.9161, 0.8852, 0.9336, 0.8852, 0.9336, 0.8849, 0.9161, 0.8856, 0.9533, 0.8852, 0.9336, 0.8852, 0.9336, 0.8852, 0.9336, 0.8852, 0.9336, 0.8854, 0.9456, 0.8852, 0.9336, 0.8856, 0.9533, 0.8856, 0.9533, 0.8852, 0.9336, 0.8854, 0.9456, 0.8854, 0.9456, 0.8857, 0.9565, 0.8857, 0.9565, 0.8856, 0.9533, 0.8856, 0.9533, 0.8857, 0.9565, 0.8857, 0.9565, 0.8857, 0.9565, 0.8857, 0.9565, 0.8857, 0.9573, 0.8857, 0.9573, 0.8857, 0.9565, 0.8857, 0.9565, 0.8857, 0.9573, 0.8857, 0.9573, 0.8857, 0.9573, 0.8863, 0.9573, 0.8863, 0.9575, 0.8857, 0.9575, 0.8863, 0.9575, 0.8857, 0.9575, 0.8857, 0.9575, 0.8863, 0.9575, 0.8871, 0.9575, 0.8863, 0.9575, 0.8863, 0.9575, 0.8871, 0.9575, 0.8878, 0.9575, 0.8871, 0.9575, 0.8871, 0.9575, 0.8878, 0.9575, 0.8871, 0.9575, 0.8878, 0.9575, 0.8878, 0.9575, 0.8871, 0.9575, 0.8863, 0.9575, 0.8871, 0.9575, 0.8871, 0.9575, 0.8863, 0.9575, 0.8857, 0.9575, 0.8863, 0.9575, 0.8863, 0.9575, 0.8857, 0.9575, 0.8863, 0.9573, 0.8857, 0.9573, 0.8857, 0.9575, 0.8863, 0.9575, 0.887, 0.916, 0.8863, 0.916, 0.8866, 0.9145, 0.8869, 0.9154, 0.8849, 0.9161, 0.8855, 0.9161, 0.8859, 0.9336, 0.8852, 0.9336, 0.8855, 0.9161, 0.8849, 0.9161, 0.8852, 0.9336, 0.8859, 0.9336, 0.8859, 0.9336, 0.8852, 0.9336, 0.8852, 0.9336, 0.8859, 0.9336, 0.8854, 0.9456, 0.8852, 0.9336, 0.8852, 0.9336, 0.8854, 0.9456, 0.8852, 0.9336, 0.8859, 0.9336, 0.8859, 0.9336, 0.8852, 0.9336, 0.8852, 0.9336, 0.8856, 0.9533, 0.8856, 0.9533, 0.8852, 0.9336, 0.8854, 0.9456, 0.8854, 0.9456, 0.8857, 0.9565, 0.8857, 0.9565, 0.8856, 0.9533, 0.8856, 0.9533, 0.8857, 0.9565, 0.8857, 0.9565, 0.8857, 0.9565, 0.8863, 0.9565, 0.8863, 0.9573, 0.8857, 0.9573, 0.8863, 0.9565, 0.8857, 0.9565, 0.8857, 0.9573, 0.8863, 0.9573, 0.8863, 0.9573, 0.8871, 0.9573, 0.8871, 0.9575, 0.8863, 0.9575, 0.8871, 0.9575, 0.8863, 0.9575, 0.8863, 0.9575, 0.8871, 0.9575, 0.8878, 0.9575, 0.8871, 0.9575, 0.8871, 0.9575, 0.8878, 0.9575, 0.8805, 0.8757, 0.8805, 0.8757, 0.88, 0.8757, 0.88, 0.8757, 0.9283, 0.9245, 0.9283, 0.9245, 0.9301, 0.9245, 0.9301, 0.9245, 0.919, 0.9265, 0.919, 0.9265, 0.9186, 0.9265, 0.9186, 0.9265, 0.8863, 0.9575, 0.8871, 0.9575, 0.8871, 0.9575, 0.8863, 0.9575, 0.9301, 0.9371, 0.9301, 0.9245, 0.9283, 0.9245, 0.9283, 0.9371, 0.8805, 0.8757, 0.8805, 0.8757, 0.88, 0.8757, 0.88, 0.8757, 0.8871, 0.9575, 0.8878, 0.9575, 0.8878, 0.9575, 0.8871, 0.9575, 0.8863, 0.9575, 0.8871, 0.9575, 0.8871, 0.9575, 0.8863, 0.9575, 0.8871, 0.9573, 0.8863, 0.9573, 0.8863, 0.9575, 0.8871, 0.9575, 0.8867, 0.9309, 0.888, 0.9311, 0.8879, 0.9298, 0.8876, 0.9282, 0.8855, 0.9161, 0.8863, 0.9161, 0.8866, 0.9336, 0.8859, 0.9336, 0.8863, 0.9161, 0.8855, 0.9161, 0.8859, 0.9336, 0.8866, 0.9336, 0.8866, 0.9336, 0.8859, 0.9336, 0.8859, 0.9336, 0.8866, 0.9336, 0.8859, 0.9336, 0.8852, 0.9336, 0.8852, 0.9336, 0.8859, 0.9336, 0.8854, 0.9456, 0.8852, 0.9336, 0.8852, 0.9336, 0.8854, 0.9456, 0.8852, 0.9336, 0.8859, 0.9336, 0.8859, 0.9336, 0.8852, 0.9336, 0.8859, 0.9336, 0.8866, 0.9336, 0.8866, 0.9336, 0.8859, 0.9336, 0.8852, 0.9336, 0.8856, 0.9533, 0.8856, 0.9533, 0.8856, 0.9528, 0.8852, 0.9336, 0.8854, 0.9456, 0.8861, 0.9455, 0.8863, 0.9565, 0.8857, 0.9565, 0.8862, 0.9533, 0.8856, 0.9533, 0.8857, 0.9565, 0.8863, 0.9565, 0.8863, 0.9565, 0.8871, 0.9564, 0.8871, 0.9573, 0.8863, 0.9573, 0.8871, 0.9564, 0.8863, 0.9565, 0.8863, 0.9573, 0.8871, 0.9573, 0.8871, 0.9573, 0.8878, 0.9573, 0.8878, 0.9575, 0.8871, 0.9575, 0.8878, 0.9575, 0.8871, 0.9575, 0.8871, 0.9575, 0.8878, 0.9575, 0.8805, 0.8757, 0.8805, 0.8757, 0.88, 0.8757, 0.88, 0.8757, 0.883, 0.8757, 0.8829, 0.8757, 0.8805, 0.8757, 0.8805, 0.8757, 0.9283, 0.9371, 0.9283, 0.9245, 0.9301, 0.9245, 0.9301, 0.9371, 0.9283, 0.9245, 0.9283, 0.9245, 0.9301, 0.9245, 0.9301, 0.9245, 0.9301, 0.9371, 0.9301, 0.9245, 0.9283, 0.9245, 0.9283, 0.9371, 0.9283, 0.9371, 0.9283, 0.9245, 0.9301, 0.9245, 0.9301, 0.9371, 0.9283, 0.9371, 0.9283, 0.9371, 0.9301, 0.9371, 0.9301, 0.9371, 0.9283, 0.9371, 0.9283, 0.9371, 0.9301, 0.9371, 0.9301, 0.9371, 0.9803, 0.00626, 0.9848, 0.00626, 0.9848, 0.1435, 0.9848, 0.2094, 0.9599, 0.2094, 0.9599, 0.00626, 0.8829, 0.8757, 0.8829, 0.8757, 0.8805, 0.8757, 0.8805, 0.8757, 0.8878, 0.9573, 0.8878, 0.9573, 0.8878, 0.9575, 0.8878, 0.9575, 0.8871, 0.9575, 0.8878, 0.9575, 0.8878, 0.9575, 0.8871, 0.9575, 0.8878, 0.9573, 0.8871, 0.9573, 0.8871, 0.9575, 0.8878, 0.9575, 0.9179, 0.874, 0.9179, 0.874, 0.9179, 0.874, 0.918, 0.874, 0.918, 0.874, 0.9199, 0.8737, 0.9199, 0.8737, 0.8863, 0.9161, 0.887, 0.9161, 0.8874, 0.9336, 0.8866, 0.9336, 0.887, 0.9161, 0.8863, 0.9161, 0.8866, 0.9336, 0.8874, 0.9336, 0.8874, 0.9336, 0.8866, 0.9336, 0.8866, 0.9336, 0.8874, 0.9336, 0.8866, 0.9336, 0.8859, 0.9336, 0.8859, 0.9336, 0.8866, 0.9336, 0.8859, 0.9336, 0.8852, 0.9336, 0.8852, 0.9336, 0.8859, 0.9336, 0.0, 0.0, 0.0, 0.0, 0.0, 0.0, 0.0, 0.0, 0.8852, 0.9336, 0.8859, 0.9336, 0.8859, 0.9336, 0.8852, 0.9336, 0.8859, 0.9336, 0.8866, 0.9336, 0.8866, 0.9336, 0.8859, 0.9336, 0.8866, 0.9336, 0.8874, 0.9336, 0.8874, 0.9336, 0.8866, 0.9336, 0.8856, 0.9528, 0.8862, 0.9528, 0.8859, 0.9336, 0.8852, 0.9336, 0.8861, 0.9455, 0.8854, 0.9456, 0.8855, 0.9466, 0.8861, 0.9466, 0.8861, 0.9455, 0.8868, 0.9455, 0.8871, 0.9564, 0.8863, 0.9565, 0.887, 0.9533, 0.8862, 0.9533, 0.8863, 0.9565, 0.8871, 0.9564, 0.8871, 0.9564, 0.8878, 0.9564, 0.8878, 0.9573, 0.8871, 0.9573, 0.8878, 0.9564, 0.8871, 0.9564, 0.8871, 0.9573, 0.8878, 0.9573, 0.8805, 0.8757, 0.8805, 0.8757, 0.88, 0.8757, 0.88, 0.8757, 0.9748, 0.8839, 0.9748, 0.8839, 0.9748, 0.9406, 0.9748, 0.9406, 0.9817, 0.8839, 0.9748, 0.8839, 0.9748, 0.9406, 0.9817, 0.9406, 0.9136, 0.8757, 0.9136, 0.8757, 0.9136, 0.8757, 0.9136, 0.8757, 0.9136, 0.8757, 0.9136, 0.8757, 0.8829, 0.8757, 0.883, 0.8757, 0.0, 0.0, 0.0, 0.0, 0.0, 0.0, 0.0, 0.0, 0.0, 0.0, 0.0, 0.0, 0.01533, 0.001044, 0.4333, 0.001044, 0.4333, 0.05103, 0.4333, 0.2186, 0.4333, 0.3327, 0.01533, 0.3327, 0.0, 0.0, 0.0, 0.0, 0.0, 0.0, 0.0, 0.0, 0.0, 0.0, 0.0, 0.0, 0.0, 0.0, 0.0, 0.0, 0.0, 0.0, 0.0, 0.0, 0.8918, 0.8757, 0.8918, 0.8757, 0.8918, 0.8757, 0.8918, 0.8757, 0.8829, 0.8757, 0.8829, 0.8757, 0.9748, 0.8839, 0.9817, 0.8839, 0.9817, 0.941, 0.9748, 0.941, 0.9748, 0.8839, 0.9748, 0.8839, 0.9748, 0.941, 0.9748, 0.941, 0.8878, 0.9573, 0.8878, 0.9573, 0.8878, 0.9575, 0.8878, 0.9575, 0.9085, 0.6596, 0.9085, 0.7306, 0.9882, 0.7306, 0.9866, 0.6596, 0.8874, 0.9336, 0.8866, 0.9336, 0.8866, 0.9336, 0.8874, 0.9336, 0.8866, 0.9336, 0.8859, 0.9336, 0.8859, 0.9336, 0.8866, 0.9336, 0.8852, 0.9336, 0.8859, 0.9336, 0.8858, 0.9326, 0.8852, 0.9326, 0.0, 0.0, 0.0, 0.0, 0.0, 0.0, 0.0, 0.0, 0.0, 0.0, 0.0, 0.0, 0.0, 0.0, 0.0, 0.0, 0.0, 0.0, 0.0, 0.0, 0.0, 0.0, 0.0, 0.0, 0.8859, 0.9336, 0.8866, 0.9336, 0.8866, 0.9336, 0.8859, 0.9336, 0.8866, 0.9336, 0.8874, 0.9336, 0.8874, 0.9336, 0.8866, 0.9336, 0.8862, 0.9528, 0.887, 0.9527, 0.8866, 0.9336, 0.8859, 0.9336, 0.8868, 0.9455, 0.8861, 0.9455, 0.8861, 0.9466, 0.8869, 0.9466, 0.8858, 0.9386, 0.8858, 0.9366, 0.8858, 0.9366, 0.8858, 0.9386, 0.8868, 0.9455, 0.8876, 0.9455, 0.8878, 0.9564, 0.8871, 0.9564, 0.8877, 0.9533, 0.887, 0.9533, 0.8871, 0.9564, 0.8878, 0.9564, 0.883, 0.8757, 0.883, 0.8757, 0.8805, 0.8757, 0.8805, 0.8757, 0.8878, 0.9564, 0.8878, 0.9564, 0.8878, 0.9573, 0.8878, 0.9573, 0.9748, 0.8839, 0.9817, 0.8839, 0.9817, 0.9406, 0.9748, 0.9406, 0.9817, 0.9406, 0.9817, 0.9406, 0.9748, 0.9406, 0.9748, 0.9406, 0.9817, 0.8839, 0.9817, 0.8839, 0.9817, 0.9406, 0.9817, 0.9406, 0.9136, 0.8757, 0.9136, 0.8757, 0.883, 0.8757, 0.883, 0.8757, 0.7818, 0.5512, 0.7005, 0.5512, 0.7005, 0.5194, 0.7819, 0.5194, 0.2221, 0.9931, 0.08804, 0.9931, 0.01651, 0.9931, 0.01651, 0.9931, 0.0, 0.0, 0.0, 0.0, 0.0, 0.0, 0.0, 0.0, 0.0, 0.0, 0.0, 0.0, 0.0, 0.0, 0.0, 0.0, 0.2712, 0.6621, 0.3672, 0.6621, 0.3674, 0.7306, 0.2713, 0.7306, 0.8877, 0.9533, 0.8877, 0.9533, 0.8878, 0.9564, 0.8878, 0.9564, 0.9817, 0.8839, 0.9817, 0.8839, 0.9817, 0.941, 0.9817, 0.941, 0.9817, 0.941, 0.9817, 0.941, 0.9748, 0.941, 0.9748, 0.941, 0.9817, 0.8839, 0.9748, 0.8839, 0.9748, 0.941, 0.9817, 0.941, 0.1173, 0.002932, 0.8736, 0.002932, 0.8736, 0.3496, 0.8736, 0.3775, 0.1173, 0.3775, 0.1173, 0.2517, 0.1173, 0.05847, 0.9484, 0.9265, 0.9484, 0.9265, 0.9501, 0.9265, 0.9501, 0.9265, 0.9501, 0.9364, 0.9501, 0.9265, 0.9484, 0.9265, 0.9484, 0.9364, 0.8874, 0.9336, 0.8866, 0.9336, 0.8866, 0.9336, 0.8874, 0.9336, 0.8859, 0.9336, 0.8866, 0.9336, 0.8866, 0.9325, 0.8858, 0.9326, 0.8889, 0.9436, 0.8889, 0.9456, 0.8889, 0.9456, 0.8889, 0.9436, 0.0, 0.0, 0.0, 0.0, 0.0, 0.0, 0.0, 0.0, 0.0, 0.0, 0.0, 0.0, 0.0, 0.0, 0.0, 0.0, 0.0, 0.0, 0.0, 0.0, 0.0, 0.0, 0.0, 0.0, 0.8866, 0.9336, 0.8874, 0.9336, 0.8874, 0.9336, 0.8866, 0.9336, 0.887, 0.9527, 0.8877, 0.9527, 0.8874, 0.9336, 0.8866, 0.9336, 0.8876, 0.9455, 0.8868, 0.9455, 0.8869, 0.9466, 0.8876, 0.9465, 0.8858, 0.941, 0.8858, 0.9386, 0.8858, 0.9386, 0.8858, 0.9426, 0.8858, 0.9386, 0.8858, 0.9366, 0.8858, 0.9366, 0.8858, 0.9403, 0.9136, 0.8757, 0.9136, 0.8757, 0.883, 0.8757, 0.883, 0.8757, 0.8877, 0.9533, 0.8877, 0.9533, 0.8878, 0.9564, 0.8878, 0.9564, 0.919, 0.9265, 0.919, 0.9265, 0.9207, 0.9265, 0.9207, 0.9265, 0.9207, 0.9364, 0.9207, 0.9265, 0.919, 0.9265, 0.919, 0.9364, 0.4059, 0.9931, 0.4059, 0.9931, 0.4059, 0.9931, 0.4059, 0.9931, 0.4059, 0.9931, 0.4059, 0.9931, 0.08804, 0.9931, 0.2221, 0.9931, 0.919, 0.9364, 0.919, 0.9265, 0.9207, 0.9265, 0.9207, 0.9364, 0.9207, 0.9364, 0.9207, 0.9364, 0.919, 0.9364, 0.919, 0.9364, 0.0, 0.0, 0.0, 0.0, 0.0, 0.0, 0.0, 0.0, 0.0, 0.0, 0.0, 0.0, 0.0, 0.0, 0.0, 0.0, 0.8856, 0.00626, 0.9599, 0.00626, 0.9599, 0.2094, 0.8856, 0.2094, 0.8856, 0.1376, 0.8856, 0.03929, 0.9409, 0.9371, 0.9409, 0.9272, 0.9393, 0.9272, 0.9393, 0.9371, 0.9393, 0.9272, 0.9393, 0.9272, 0.9409, 0.9272, 0.9409, 0.9272, 0.01324, 0.5194, 0.03292, 0.5194, 0.03292, 0.5537, 0.01324, 0.5537, 0.0, 0.0, 0.0, 0.0, 0.0, 0.0, 0.0, 0.0, 0.0, 0.0, 0.0, 0.0, 0.9501, 0.9364, 0.9501, 0.9364, 0.9484, 0.9364, 0.9484, 0.9364, 0.9484, 0.9364, 0.9484, 0.9265, 0.9501, 0.9265, 0.9501, 0.9364, 0.0, 0.0, 0.0, 0.0, 0.0, 0.0, 0.0, 0.0, 0.0, 0.0, 0.0, 0.0, 0.0, 0.0, 0.8866, 0.9336, 0.8874, 0.9336, 0.8873, 0.9325, 0.8866, 0.9325, 0.8889, 0.9456, 0.8889, 0.948, 0.8889, 0.9496, 0.8889, 0.9456, 0.8889, 0.9436, 0.8889, 0.9456, 0.8889, 0.9473, 0.8889, 0.9436, 0.0, 0.0, 0.0, 0.0, 0.0, 0.0, 0.0, 0.0, 0.0, 0.0, 0.0, 0.0, 0.0, 0.0, 0.0, 0.0, 0.9471, 0.8696, 0.9471, 0.8714, 0.9136, 0.8714, 0.9136, 0.8696, 0.01324, 0.5194, 0.009239, 0.5194, 0.009239, 0.7306, 0.03292, 0.7306, 0.03292, 0.5194, 0.9825, 0.8794, 0.9743, 0.8794, 0.9806, 0.9502, 0.9818, 0.9502, 0.8858, 0.9433, 0.8858, 0.941, 0.8858, 0.9426, 0.8858, 0.9433, 0.8858, 0.9426, 0.8858, 0.9386, 0.8858, 0.9403, 0.8858, 0.941, 0.8858, 0.9403, 0.8858, 0.9366, 0.8858, 0.9366, 0.8858, 0.9386, 0.009239, 0.6559, 0.01323, 0.6559, 0.01323, 0.7306, 0.009239, 0.7306, 0.0, 0.0, 0.0, 0.0, 0.0, 0.0, 0.0, 0.0, 0.0, 0.0, 0.0, 0.0, 0.0, 0.0, 0.4059, 0.9931, 0.2221, 0.9931, 0.2221, 0.9931, 0.2329, 0.9931, 0.2426, 0.9931, 0.3902, 0.9931, 0.4004, 0.9931, 0.4059, 0.9931, 0.08804, 0.9931, 0.4059, 0.9931, 0.4059, 0.9931, 0.08804, 0.9931, 0.9393, 0.9371, 0.9393, 0.9272, 0.9409, 0.9272, 0.9409, 0.9371, 0.9393, 0.9371, 0.9393, 0.9371, 0.9409, 0.9371, 0.9409, 0.9371, 0.3084, 0.9931, 0.3084, 0.9931, 0.3084, 0.9931, 0.3084, 0.9931, 0.3084, 0.9931, 0.3084, 0.9931, 0.0168, 0.9931, 0.01678, 0.9931, 0.01678, 0.9931, 0.01676, 0.9931, 0.01676, 0.9931, 0.01675, 0.9931, 0.0, 0.0, 0.0, 0.0, 0.0, 0.0, 0.0, 0.0, 0.0, 0.0, 0.0, 0.0, 0.0, 0.0, 0.9823, 0.8775, 0.9741, 0.8775, 0.9751, 0.9488, 0.9764, 0.9488, 0.8889, 0.948, 0.8889, 0.9503, 0.8889, 0.9503, 0.8889, 0.9496, 0.8889, 0.9456, 0.8889, 0.9496, 0.8889, 0.948, 0.8889, 0.9473, 0.8889, 0.9436, 0.8889, 0.9473, 0.8889, 0.9456, 0.8889, 0.9436, 0.9136, 0.8696, 0.9136, 0.8714, 0.9107, 0.8714, 0.9107, 0.8696, 0.95, 0.8696, 0.95, 0.8714, 0.9471, 0.8714, 0.9471, 0.8696, 0.9471, 0.873, 0.9136, 0.873, 0.9136, 0.8714, 0.9471, 0.8714, 0.9825, 0.8794, 0.9825, 0.8794, 0.9818, 0.9502, 0.9818, 0.9502, 0.9743, 0.8794, 0.9743, 0.8794, 0.9806, 0.9502, 0.9806, 0.9502, 0.9818, 0.9502, 0.9818, 0.9502, 0.9806, 0.9502, 0.9806, 0.9502, 0.8858, 0.9433, 0.8858, 0.9426, 0.8891, 0.9427, 0.8891, 0.9433, 0.9743, 0.8776, 0.9743, 0.8734, 0.9806, 0.9442, 0.9806, 0.9442, 0.8858, 0.941, 0.8858, 0.9403, 0.8891, 0.9404, 0.8891, 0.941, 0.9743, 0.8717, 0.9743, 0.8675, 0.9806, 0.9383, 0.9806, 0.9383, 0.0, 0.0, 0.0, 0.0, 0.0, 0.0, 0.0, 0.0, 0.9484, 0.9225, 0.9484, 0.9225, 0.9501, 0.9225, 0.9501, 0.9225, 0.0, 0.0, 0.0, 0.0, 0.0, 0.0, 0.0, 0.0, 0.9501, 0.9417, 0.9501, 0.9225, 0.9484, 0.9225, 0.9484, 0.9417, 0.0, 0.0, 0.0, 0.0, 0.0, 0.0, 0.0, 0.0, 0.0, 0.0, 0.0, 0.0, 0.946, 0.9225, 0.9237, 0.9225, 0.9237, 0.9225, 0.946, 0.9225, 0.9471, 0.8757, 0.9444, 0.8757, 0.9427, 0.8755, 0.9187, 0.8757, 0.9169, 0.8757, 0.9136, 0.8757, 0.9136, 0.8757, 0.9471, 0.8757, 0.946, 0.9404, 0.946, 0.9225, 0.946, 0.9225, 0.946, 0.9404, 0.9823, 0.8775, 0.9823, 0.8775, 0.9764, 0.9488, 0.9764, 0.9488, 0.9741, 0.8775, 0.9741, 0.8775, 0.9751, 0.9488, 0.9751, 0.9488, 0.9751, 0.9488, 0.9751, 0.9488, 0.9764, 0.9488, 0.9764, 0.9488, 0.8889, 0.9496, 0.8889, 0.9503, 0.8856, 0.9503, 0.8856, 0.9497, 0.9823, 0.8716, 0.9823, 0.8758, 0.9764, 0.9428, 0.9764, 0.9428, 0.8889, 0.9473, 0.8889, 0.948, 0.8856, 0.948, 0.8856, 0.9474, 0.9823, 0.8657, 0.9823, 0.8698, 0.9764, 0.9369, 0.9764, 0.9369, 0.9741, 0.8657, 0.9823, 0.8657, 0.9764, 0.9369, 0.9751, 0.9369, 0.9741, 0.8701, 0.9741, 0.8657, 0.9751, 0.9369, 0.9751, 0.9369, 0.9471, 0.873, 0.9471, 0.8735, 0.9136, 0.8735, 0.9136, 0.873, 0.9825, 0.8675, 0.9825, 0.872, 0.9818, 0.9383, 0.9818, 0.9383, 0.9743, 0.8794, 0.9825, 0.8794, 0.9818, 0.9502, 0.9806, 0.9502, 0.9806, 0.9442, 0.9818, 0.9442, 0.9825, 0.8777, 0.9743, 0.8776, 0.9743, 0.8734, 0.9825, 0.8734, 0.9818, 0.9442, 0.9806, 0.9442, 0.9818, 0.9442, 0.9818, 0.9442, 0.9806, 0.9442, 0.9806, 0.9442, 0.0, 0.0, 0.0, 0.0, 0.0, 0.0, 0.0, 0.0, 0.9743, 0.8675, 0.9825, 0.8675, 0.9818, 0.9383, 0.9806, 0.9383, 0.9818, 0.9383, 0.9818, 0.9383, 0.9806, 0.9383, 0.9806, 0.9383, 0.9237, 0.9404, 0.9237, 0.9225, 0.9237, 0.9225, 0.9237, 0.9404, 0.946, 0.9404, 0.9237, 0.9404, 0.9237, 0.9404, 0.946, 0.9404, 0.9484, 0.9417, 0.9484, 0.9225, 0.9501, 0.9225, 0.9501, 0.9417, 0.9501, 0.9417, 0.9501, 0.9417, 0.9484, 0.9417, 0.9484, 0.9417, 0.9471, 0.8751, 0.9471, 0.8757, 0.9136, 0.8757, 0.9136, 0.8751, 0.9741, 0.8775, 0.9823, 0.8775, 0.9764, 0.9488, 0.9751, 0.9488, 0.9823, 0.8758, 0.9741, 0.8759, 0.9751, 0.9428, 0.9764, 0.9428, 0.9741, 0.8716, 0.9823, 0.8716, 0.9764, 0.9428, 0.9751, 0.9428, 0.9751, 0.9428, 0.9751, 0.9428, 0.9764, 0.9428, 0.9764, 0.9428, 0.9823, 0.8698, 0.9741, 0.8701, 0.9751, 0.9369, 0.9764, 0.9369, 0.9751, 0.9369, 0.9751, 0.9369, 0.9764, 0.9369, 0.9764, 0.9369, 0.9471, 0.8751, 0.9136, 0.8751, 0.9136, 0.8735, 0.9471, 0.8735, 0.9825, 0.8734, 0.9825, 0.8777, 0.9818, 0.9442, 0.9818, 0.9442, 0.9741, 0.8759, 0.9741, 0.8716, 0.9751, 0.9428, 0.9751, 0.9428, 0.9468, 0.9417, 0.9468, 0.9225, 0.9484, 0.9225, 0.9484, 0.9417, 0.9484, 0.9417, 0.9484, 0.9417, 0.9468, 0.9417, 0.9468, 0.9417, 0.9468, 0.9225, 0.9468, 0.9225, 0.9484, 0.9225, 0.9484, 0.9225, 0.9484, 0.9417, 0.9484, 0.9225, 0.9468, 0.9225, 0.9468, 0.9417, 0.0, 0.0, 0.0, 0.0, 0.0, 0.0, 0.0, 0.0, 0.9224, 0.8731, 0.9224, 0.8731, 0.9246, 0.8721, 0.9246, 0.8721, 0.8866, 0.9145, 0.8855, 0.9152, 0.8859, 0.9129, 0.8862, 0.9137, 0.9199, 0.8737, 0.9224, 0.8731, 0.9224, 0.8731, 0.9199, 0.8737, 0.8863, 0.916, 0.8855, 0.916, 0.8855, 0.9152, 0.8866, 0.9145, 0.8854, 0.9308, 0.8867, 0.9309, 0.8876, 0.9282, 0.8855, 0.9293, 0.8842, 0.9307, 0.8854, 0.9308, 0.8855, 0.9293, 0.8844, 0.9292, 0.8855, 0.916, 0.8849, 0.916, 0.8848, 0.9152, 0.8855, 0.9152, 0.8849, 0.916, 0.8849, 0.9161, 0.8848, 0.9152, 0.8848, 0.9152, 0.8846, 0.927, 0.8866, 0.9253, 0.8861, 0.9236, 0.8851, 0.9209, 0.9246, 0.8721, 0.9269, 0.8711, 0.9269, 0.8711, 0.9246, 0.8721, 0.8855, 0.9293, 0.8876, 0.9282, 0.8871, 0.9268, 0.8866, 0.9253, 0.8844, 0.9292, 0.8855, 0.9293, 0.8866, 0.9253, 0.8846, 0.927, 0.8855, 0.9152, 0.8848, 0.9152, 0.8848, 0.914, 0.8859, 0.9129, 0.8848, 0.9152, 0.8848, 0.9152, 0.8848, 0.914, 0.8848, 0.914, 0.9295, 0.8699, 0.9336, 0.868, 0.9336, 0.868, 0.9295, 0.8699, 0.8859, 0.9129, 0.8848, 0.914, 0.8847, 0.9105, 0.8854, 0.9119, 0.9269, 0.8711, 0.9269, 0.8711, 0.9295, 0.8699, 0.9295, 0.8699, 0.8848, 0.914, 0.8848, 0.914, 0.8847, 0.9105, 0.8847, 0.9105, 0.8849, 0.9161, 0.8849, 0.9161, 0.8849, 0.9161, 0.8849, 0.916, 0.8855, 0.9161, 0.8849, 0.9161, 0.8849, 0.916, 0.8855, 0.916, 0.8849, 0.9161, 0.8855, 0.9161, 0.8855, 0.9161, 0.8849, 0.9161, 0.8855, 0.9161, 0.8863, 0.9161, 0.8863, 0.9161, 0.8855, 0.9161, 0.8863, 0.9161, 0.8855, 0.9161, 0.8855, 0.916, 0.8863, 0.916, 0.0, 0.0, 0.0, 0.0, 0.0, 0.0, 0.0, 0.0, 0.0, 0.0, 0.8863, 0.9161, 0.887, 0.9161, 0.887, 0.9161, 0.8863, 0.9161, 0.887, 0.9161, 0.8863, 0.9161, 0.8863, 0.916, 0.887, 0.916, 0.9501, 0.9373, 0.9501, 0.9373, 0.9507, 0.9373, 0.9507, 0.9373, 0.0, 0.0, 0.0, 0.0, 0.0, 0.0, 0.0, 0.0, 0.9484, 0.9225, 0.9484, 0.9417, 0.9479, 0.9417, 0.9479, 0.9225, 0.0, 0.0, 0.0, 0.0, 0.0, 0.0, 0.0, 0.0, 0.0, 0.0, 0.0, 0.0, 0.0, 0.0, 0.0, 0.0, 0.0, 0.0, 0.0, 0.0, 0.0, 0.0, 0.0, 0.0, 0.0, 0.0, 0.0, 0.0, 0.0, 0.0, 0.0, 0.0, 0.0, 0.0, 0.0, 0.0, 0.0, 0.0, 0.0, 0.0, 0.0, 0.0, 0.9484, 0.9432, 0.9484, 0.9432, 0.9489, 0.9432, 0.9489, 0.9432, 0.01686, -0.0009182, 0.04333, -0.0009182, 0.04333, 0.2623, 0.0111, 0.2623, 0.0111, 0.177, 0.0111, -0.0009182, 0.587, 0.715, 0.3695, 0.7152, 0.3695, 0.7306, 0.587, 0.7306, 0.0, 0.0, 0.0, 0.0, 0.0, 0.0, 0.0, 0.0, 0.0, 0.0, 0.0, 0.0, 0.0, 0.0, 0.8857, 0.9575, 0.8863, 0.9575, 0.8863, 0.9575, 0.8857, 0.9575, 0.9393, 0.9371, 0.9393, 0.9371, 0.9388, 0.9371, 0.9388, 0.9371, 0.8857, 0.9575, 0.8863, 0.9575, 0.8863, 0.9575, 0.8857, 0.9575, 0.8863, 0.9575, 0.8871, 0.9575, 0.8871, 0.9575, 0.8863, 0.9575, 0.8871, 0.9575, 0.8879, 0.9575, 0.8879, 0.9575, 0.8871, 0.9575, 0.241, 0.5194, 0.2601, 0.5212, 0.2601, 0.6621, 0.241, 0.6621, 0.8857, 0.9575, 0.8863, 0.9575, 0.8863, 0.9575, 0.8857, 0.9575, 0.8863, 0.9575, 0.8871, 0.9575, 0.8871, 0.9575, 0.8863, 0.9575, 0.8871, 0.9575, 0.8879, 0.9575, 0.8879, 0.9575, 0.8871, 0.9575, 0.8871, 0.9575, 0.8879, 0.9575, 0.8879, 0.9575, 0.8871, 0.9575, 0.6725, 0.6621, 0.6834, 0.6621, 0.6834, 0.7306, 0.6728, 0.7306, 0.8871, 0.9575, 0.8879, 0.9575, 0.8879, 0.9575, 0.8871, 0.9575, 0.8857, 0.9575, 0.8863, 0.9575, 0.8863, 0.9575, 0.8857, 0.9575, 0.8863, 0.9575, 0.8871, 0.9575, 0.8871, 0.9575, 0.8863, 0.9575, 0.9283, 0.9232, 0.9283, 0.9232, 0.928, 0.9232, 0.928, 0.9232, 0.8871, 0.9575, 0.8879, 0.9575, 0.8879, 0.9575, 0.8871, 0.9575, 0.8857, 0.9575, 0.8863, 0.9575, 0.8863, 0.9575, 0.8857, 0.9575, 0.8863, 0.9575, 0.8871, 0.9575, 0.8871, 0.9575, 0.8863, 0.9575, 0.919, 0.9257, 0.919, 0.9371, 0.9188, 0.9371, 0.9188, 0.9257, 0.3672, 0.6621, 0.3792, 0.6621, 0.3792, 0.7306, 0.3674, 0.7306, 0.5765, 0.6621, 0.6725, 0.6621, 0.6728, 0.7306, 0.5767, 0.7306, 0.2601, 0.6621, 0.2712, 0.6621, 0.2713, 0.7306, 0.2601, 0.7306, 0.241, 0.6621, 0.2601, 0.6621, 0.2601, 0.7306, 0.241, 0.7306, 0.8857, 0.9575, 0.8863, 0.9575, 0.8863, 0.9575, 0.8857, 0.9575, 0.3792, 0.6514, 0.5661, 0.6514, 0.5661, 0.6621, 0.3792, 0.6621, 0.3792, 0.6514, 0.3792, 0.5212, 0.5661, 0.5212, 0.5661, 0.6514, 0.8863, 0.9575, 0.8871, 0.9575, 0.8871, 0.9575, 0.8863, 0.9575, 0.3792, 0.6621, 0.5661, 0.6621, 0.5661, 0.7306, 0.3792, 0.7306, 0.8871, 0.9575, 0.8879, 0.9575, 0.8879, 0.9575, 0.8871, 0.9575, 0.8871, 0.9575, 0.8879, 0.9575, 0.8879, 0.9575, 0.8871, 0.9575, 0.9007, 0.6579, 0.9081, 0.6579, 0.9084, 0.7306, 0.9005, 0.7306, 0.8863, 0.9575, 0.8871, 0.9575, 0.8871, 0.9575, 0.8863, 0.9575, 0.8857, 0.9575, 0.8863, 0.9575, 0.8863, 0.9575, 0.8857, 0.9575, 0.5661, 0.6621, 0.5765, 0.6621, 0.5767, 0.7306, 0.5661, 0.7306, 0.9393, 0.9272, 0.9393, 0.9272, 0.9388, 0.9272, 0.9388, 0.9272, 0.8871, 0.9575, 0.8878, 0.9575, 0.8879, 0.9575, 0.8871, 0.9575, 0.6834, 0.6621, 0.6834, 0.5212, 0.7005, 0.5194, 0.7005, 0.6621, 0.8857, 0.9575, 0.8863, 0.9575, 0.8863, 0.9575, 0.8857, 0.9575, 0.8863, 0.9575, 0.8871, 0.9575, 0.8871, 0.9575, 0.8863, 0.9575, 0.6834, 0.6621, 0.7005, 0.6621, 0.7005, 0.7306, 0.6834, 0.7306, 0.919, 0.9371, 0.919, 0.9371, 0.9188, 0.9371, 0.9188, 0.9371, 0.919, 0.9257, 0.919, 0.9257, 0.9188, 0.9257, 0.9188, 0.9257, 0.9468, 0.9223, 0.9468, 0.9432, 0.9462, 0.9432, 0.9462, 0.9223, 0.9393, 0.9267, 0.9393, 0.9267, 0.939, 0.9267, 0.939, 0.9267, 0.7882, 0.6579, 0.9007, 0.6579, 0.9005, 0.7306, 0.7883, 0.7306, 0.587, 0.715, 0.7005, 0.7149, 0.7005, 0.5194, 0.587, 0.5188, 0.9283, 0.9383, 0.9283, 0.9383, 0.928, 0.9383, 0.928, 0.9383, 0.7818, 0.5512, 0.7813, 0.6579, 0.7005, 0.6579, 0.7005, 0.5512, 0.7813, 0.6579, 0.7882, 0.6579, 0.7883, 0.7306, 0.7811, 0.7306, 0.9084, 0.7306, 0.9081, 0.6579, 0.9882, 0.6579, 0.9882, 0.7038, 0.9882, 0.7306, 0.2289, 0.5658, 0.2755, 0.5656, 0.2755, 0.609, 0.2289, 0.609, 0.0, 0.0, 0.0, 0.0, 0.0, 0.0, 0.0, 0.0, 0.2755, 0.5656, 0.2998, 0.5658, 0.2996, 0.609, 0.2755, 0.609, 0.2289, 0.609, 0.2755, 0.609, 0.2996, 0.609, 0.6357, 0.609, 0.6593, 0.609, 0.6982, 0.609, 0.4646, 1.026, 0.9476, 0.942, 0.946, 0.942, 0.946, 0.942, 0.9476, 0.942, 0.2996, 0.609, 0.2998, 0.5658, 0.6356, 0.5655, 0.6357, 0.609, 0.6593, 0.609, 0.6594, 0.5655, 0.6982, 0.5655, 0.6982, 0.609, 0.6356, 0.5655, 0.6594, 0.5655, 0.6593, 0.609, 0.6357, 0.609, 0.9237, 0.9404, 0.9237, 0.9225, 0.9237, 0.9225, 0.9237, 0.9404, 0.0, 0.0, 0.0, 0.0, 0.0, 0.0, 0.0, 0.0, 0.0, 0.0, 0.0, 0.0, 0.0, 0.0, 0.0, 0.0, 0.0, 0.0, 0.0, 0.0, 0.0, 0.0, 0.9475, 0.9416, 0.9475, 0.9223, 0.9475, 0.9223, 0.9475, 0.9416, 0.9221, 0.942, 0.9221, 0.9223, 0.9221, 0.9223, 0.9221, 0.942, 0.9283, 0.9232, 0.9283, 0.9383, 0.928, 0.9383, 0.928, 0.9232, 0.9468, 0.9432, 0.9468, 0.9223, 0.9462, 0.9223, 0.9462, 0.9432, 0.9081, 0.6579, 0.9075, 0.5512, 0.9882, 0.5512, 0.9882, 0.6579, 0.9283, 0.9232, 0.9283, 0.9232, 0.928, 0.9232, 0.928, 0.9232, 0.9075, 0.5512, 0.9074, 0.5194, 0.9632, 0.5194, 0.9833, 0.5194, 0.9882, 0.5194, 0.9882, 0.5512, 0.7882, 0.5512, 0.7818, 0.5512, 0.7819, 0.5194, 0.7881, 0.5194, 0.7813, 0.6579, 0.7811, 0.7306, 0.7005, 0.7306, 0.7005, 0.6579, 0.3695, 0.7152, 0.1417, 0.7154, 0.1417, 0.7306, 0.3695, 0.7306, 0.9006, 0.5512, 0.7882, 0.5512, 0.7881, 0.5194, 0.9005, 0.5194, 0.9075, 0.5512, 0.9006, 0.5512, 0.9005, 0.5194, 0.9074, 0.5194, 0.03292, 0.6559, 0.06955, 0.6559, 0.176, 0.6559, 0.241, 0.7306, 0.03292, 0.7306, 0.01323, 0.6559, 0.03292, 0.6559, 0.03292, 0.7306, 0.01323, 0.7306, 0.03292, 0.5537, 0.03292, 0.5194, 0.06955, 0.5537, 0.009239, 0.5194, 0.01324, 0.5194, 0.01324, 0.5537, 0.009239, 0.5537, 0.241, 0.6559, 0.241, 0.7306, 0.176, 0.6559, 0.009239, 0.5537, 0.01324, 0.5537, 0.01323, 0.6559, 0.009239, 0.6559, 0.01324, 0.5537, 0.03292, 0.5537, 0.03292, 0.6559, 0.01323, 0.6559, 0.06955, 0.5194, 0.06955, 0.5537, 0.03292, 0.5194, 0.919, 0.9257, 0.919, 0.9257, 0.9188, 0.9257, 0.9188, 0.9257, 0.9283, 0.9245, 0.9283, 0.9371, 0.9278, 0.9371, 0.9278, 0.9245, 0.1758, 0.5194, 0.1758, 0.5537, 0.06955, 0.5537, 0.06955, 0.5194, 0.9485, 0.9222, 0.9484, 0.9222, 0.949, 0.9222, 0.949, 0.9222, 0.1758, 0.5194, 0.241, 0.5194, 0.1758, 0.5537, 0.06955, 0.5537, 0.06955, 0.6559, 0.03292, 0.6559, 0.03292, 0.5537, 0.9283, 0.9371, 0.9283, 0.9383, 0.928, 0.9383, 0.928, 0.9371, 0.919, 0.9364, 0.919, 0.9265, 0.9186, 0.9265, 0.9186, 0.9364, 0.176, 0.6559, 0.1758, 0.5537, 0.241, 0.5537, 0.241, 0.6559, 0.9393, 0.9376, 0.9393, 0.9267, 0.939, 0.9267, 0.939, 0.9376, 0.9484, 0.9222, 0.9484, 0.9222, 0.9489, 0.9222, 0.9489, 0.9222, 0.9484, 0.9225, 0.9484, 0.9225, 0.9489, 0.9224, 0.9489, 0.9224, 0.0, 0.0, 0.0, 0.0, 0.0, 0.0, 0.0, 0.0, 0.3695, 0.7152, 0.3696, 0.5194, 0.1417, 0.5194, 0.1417, 0.7154, 0.8874, 0.9336, 0.8866, 0.9336, 0.8866, 0.9336, 0.8874, 0.9336, 0.7796, 0.6597, 0.7796, 0.7306, 0.9085, 0.7306, 0.9085, 0.6596, 0.8866, 0.9336, 0.8859, 0.9336, 0.8859, 0.9336, 0.8866, 0.9336, 0.8859, 0.9336, 0.8852, 0.9336, 0.8852, 0.9336, 0.8859, 0.9336, 0.9501, 0.9223, 0.9501, 0.9223, 0.9506, 0.9223, 0.9506, 0.9223, 0.8866, 0.9336, 0.8859, 0.9336, 0.8859, 0.9336, 0.8866, 0.9336, 0.8859, 0.9336, 0.8852, 0.9336, 0.8852, 0.9336, 0.8859, 0.9336, 0.8874, 0.9336, 0.8866, 0.9336, 0.8866, 0.9336, 0.8874, 0.9336, 0.7005, 0.5507, 0.7005, 0.6597, 0.7796, 0.6597, 0.7796, 0.5506, 0.9085, 0.5194, 0.9085, 0.5504, 0.9839, 0.5503, 0.9833, 0.5194, 0.9632, 0.5194, 0.7796, 0.5506, 0.9085, 0.5504, 0.9085, 0.5194, 0.7796, 0.5194, 0.0, 0.0, 0.0, 0.0, 0.0, 0.0, 0.0, 0.0, 0.0, 0.0, 0.7005, 0.6597, 0.7005, 0.7306, 0.7796, 0.7306, 0.7796, 0.6597, 0.9085, 0.5504, 0.9085, 0.6596, 0.9866, 0.6596, 0.9839, 0.5503, 0.9501, 0.9373, 0.9501, 0.9256, 0.9507, 0.9256, 0.9507, 0.9373, 0.9501, 0.9256, 0.9501, 0.9373, 0.9507, 0.9373, 0.9507, 0.9256, 0.9501, 0.9256, 0.9501, 0.9256, 0.9507, 0.9256, 0.9507, 0.9256, 0.7005, 0.5194, 0.7005, 0.5507, 0.7796, 0.5506, 0.7796, 0.5194, 0.9998, 0.9929, 0.9998, 0.9929, 0.7285, 0.9929, 0.7285, 0.9929, 0.9484, 0.9417, 0.9484, 0.9225, 0.9479, 0.9225, 0.9479, 0.9417, 0.0, 0.0, 0.0, 0.0, 0.0, 0.0, 0.0, 0.0, 0.0, 0.0, 0.0, 0.0, 0.0, 0.0, 0.0, 0.0, 0.0, 0.0, 0.0, 0.0, 0.0, 0.0, 0.0, 0.0, 0.0, 0.0, 0.0, 0.0, 0.0, 0.0, 0.0, 0.0, 0.9484, 0.9433, 0.9484, 0.9433, 0.9479, 0.9433, 0.9479, 0.9433, 0.9484, 0.9223, 0.9484, 0.9223, 0.9479, 0.9223, 0.9479, 0.9223, 0.0, 0.0, 0.0, 0.0, 0.0, 0.0, 0.0, 0.0, 0.0, 0.0, 0.0, 0.0, 0.0, 0.0, 0.0, 0.0, 0.9501, 0.9417, 0.9501, 0.9417, 0.9506, 0.9417, 0.9506, 0.9417, 0.9501, 0.9223, 0.9501, 0.9223, 0.9506, 0.9223, 0.9506, 0.9223, 0.0, 0.0, 0.0, 0.0, 0.0, 0.0, 0.0, 0.0, 0.9506, 0.9225, 0.9506, 0.9223, 0.9506, 0.9223, 0.9506, 0.9433, 0.9506, 0.9417, 0.9506, 0.9417, 0.9506, 0.9433, 0.9506, 0.9433, 0.9506, 0.9417, 0.9506, 0.9225, 0.9506, 0.9225, 0.9506, 0.9223, 0.9506, 0.9223, 0.9506, 0.9417, 0.9506, 0.9433, 0.9506, 0.9223, 0.9506, 0.9223, 0.9506, 0.9225, 0.9479, 0.9417, 0.9479, 0.9225, 0.9479, 0.9223, 0.9479, 0.9223, 0.9479, 0.9433, 0.9479, 0.9433, 0.9479, 0.9223, 0.9479, 0.9223, 0.9479, 0.9225, 0.9479, 0.9417, 0.9479, 0.9225, 0.9479, 0.9225, 0.9479, 0.9223, 0.9479, 0.9223, 0.9479, 0.9433, 0.9479, 0.9433, 0.9479, 0.9417, 0.9479, 0.9417, 0.9484, 0.9417, 0.9484, 0.9417, 0.9479, 0.9417, 0.9479, 0.9417, 0.9484, 0.9223, 0.9484, 0.9223, 0.9479, 0.9223, 0.9479, 0.9223, 0.9501, 0.9225, 0.9501, 0.9225, 0.9506, 0.9225, 0.9506, 0.9225, 0.9501, 0.9417, 0.9501, 0.9225, 0.9506, 0.9225, 0.9506, 0.9417, 0.9484, 0.9223, 0.9484, 0.9223, 0.9479, 0.9223, 0.9479, 0.9223, 0.9484, 0.9225, 0.9484, 0.9225, 0.9479, 0.9225, 0.9479, 0.9225, 0.9484, 0.9223, 0.9484, 0.9433, 0.9479, 0.9433, 0.9479, 0.9223, 0.9501, 0.9223, 0.9501, 0.9223, 0.9506, 0.9223, 0.9506, 0.9223, 0.9501, 0.9223, 0.9501, 0.9433, 0.9506, 0.9433, 0.9506, 0.9223, 0.9501, 0.9225, 0.9501, 0.9417, 0.9506, 0.9417, 0.9506, 0.9225, 0.9501, 0.9433, 0.9501, 0.9223, 0.9506, 0.9223, 0.9506, 0.9433, 0.9501, 0.9433, 0.9501, 0.9433, 0.9506, 0.9433, 0.9506, 0.9433, 0.0, 0.0, 0.0, 0.0, 0.0, 0.0, 0.0, 0.0, 0.9484, 0.9222, 0.9484, 0.9223, 0.9489, 0.9222, 0.949, 0.9222, 0.0, 0.0, 0.0, 0.0, 0.0, 0.0, 0.0, 0.0, 0.9485, 0.9223, 0.9485, 0.9222, 0.949, 0.9222, 0.9491, 0.9223, 0.9484, 0.9417, 0.9484, 0.9417, 0.9489, 0.9417, 0.9489, 0.9417, 0.9468, 0.9223, 0.9468, 0.9223, 0.9462, 0.9223, 0.9462, 0.9223, 0.0, 0.0, 0.0, 0.0, 0.0, 0.0, 0.0, 0.0, 0.0, 0.0, 0.0, 0.0, 0.0, 0.0, 0.0, 0.0, 0.9489, 0.9417, 0.9489, 0.9432, 0.9489, 0.9432, 0.9489, 0.9417, 0.9489, 0.9224, 0.9489, 0.9222, 0.9489, 0.9222, 0.9489, 0.9432, 0.9489, 0.9417, 0.9489, 0.9222, 0.9489, 0.9222, 0.9491, 0.9223, 0.949, 0.9222, 0.9489, 0.9224, 0.9489, 0.9222, 0.9489, 0.9222, 0.9489, 0.9224, 0.9489, 0.9222, 0.9489, 0.9222, 0.949, 0.9222, 0.949, 0.9222, 0.9489, 0.9417, 0.9489, 0.9432, 0.9489, 0.9222, 0.9489, 0.9222, 0.9489, 0.9224, 0.9462, 0.9223, 0.9462, 0.9432, 0.9462, 0.9417, 0.9462, 0.9225, 0.9462, 0.9223, 0.9462, 0.9223, 0.9462, 0.9225, 0.9462, 0.9417, 0.9462, 0.9432, 0.9462, 0.9223, 0.9462, 0.9432, 0.9462, 0.9432, 0.9462, 0.9417, 0.9462, 0.9417, 0.9462, 0.9223, 0.9462, 0.9225, 0.9462, 0.9225, 0.9462, 0.9223, 0.9484, 0.9417, 0.9484, 0.9225, 0.9489, 0.9224, 0.9489, 0.9417, 0.9484, 0.9222, 0.9485, 0.9223, 0.9491, 0.9223, 0.9489, 0.9222, 0.9468, 0.9223, 0.9468, 0.9223, 0.9462, 0.9223, 0.9462, 0.9223, 0.9468, 0.9225, 0.9468, 0.9417, 0.9462, 0.9417, 0.9462, 0.9225, 0.9468, 0.9417, 0.9468, 0.9225, 0.9462, 0.9225, 0.9462, 0.9417, 0.9468, 0.9432, 0.9468, 0.9432, 0.9462, 0.9432, 0.9462, 0.9432, 0.9484, 0.9225, 0.9484, 0.9417, 0.9489, 0.9417, 0.9489, 0.9224, 0.9484, 0.9223, 0.9484, 0.9432, 0.9489, 0.9432, 0.9489, 0.9222, 0.9468, 0.9225, 0.9468, 0.9225, 0.9462, 0.9225, 0.9462, 0.9225, 0.9468, 0.9223, 0.9468, 0.9223, 0.9462, 0.9223, 0.9462, 0.9223, 0.9468, 0.9417, 0.9468, 0.9417, 0.9462, 0.9417, 0.9462, 0.9417, 0.9484, 0.9432, 0.9484, 0.9222, 0.9489, 0.9222, 0.9489, 0.9432, 0.928, 0.9232, 0.928, 0.9232, 0.9278, 0.9245, 0.9278, 0.9245, 0.928, 0.9232, 0.928, 0.9232, 0.928, 0.9371, 0.928, 0.9383, 0.9278, 0.9371, 0.9278, 0.9245, 0.928, 0.9232, 0.928, 0.9232, 0.928, 0.9232, 0.928, 0.9232, 0.928, 0.9232, 0.9278, 0.9245, 0.9278, 0.9245, 0.9278, 0.9371, 0.928, 0.9383, 0.928, 0.9383, 0.928, 0.9383, 0.928, 0.9383, 0.9278, 0.9371, 0.928, 0.9383, 0.928, 0.9383, 0.9278, 0.9371, 0.9278, 0.9371, 0.928, 0.9383, 0.928, 0.9383, 0.9278, 0.9371, 0.928, 0.9383, 0.928, 0.9371, 0.928, 0.9232, 0.9278, 0.9245, 0.928, 0.9383, 0.928, 0.9232, 0.9278, 0.9245, 0.9278, 0.9371, 0.9278, 0.9371, 0.9278, 0.9245, 0.928, 0.9232, 0.928, 0.9383, 0.9186, 0.9364, 0.9186, 0.9364, 0.9188, 0.9371, 0.9188, 0.9371, 0.9188, 0.9371, 0.9188, 0.9371, 0.9188, 0.9257, 0.9188, 0.9257, 0.9186, 0.9265, 0.9186, 0.9265, 0.9188, 0.9257, 0.9188, 0.9257, 0.9186, 0.9364, 0.9186, 0.9265, 0.9188, 0.9257, 0.9188, 0.9371, 0.939, 0.9267, 0.939, 0.9267, 0.9388, 0.9272, 0.9388, 0.9272, 0.9186, 0.9364, 0.9188, 0.9371, 0.9188, 0.9257, 0.9186, 0.9265, 0.939, 0.9376, 0.9388, 0.9371, 0.9388, 0.9272, 0.939, 0.9267, 0.939, 0.9376, 0.9388, 0.9371, 0.9388, 0.9371, 0.939, 0.9376, 0.9388, 0.9272, 0.9388, 0.9371, 0.939, 0.9376, 0.939, 0.9267, 0.9283, 0.9232, 0.9283, 0.9371, 0.928, 0.9371, 0.928, 0.9232, 0.9393, 0.9267, 0.9393, 0.9376, 0.939, 0.9376, 0.939, 0.9267, 0.9283, 0.9232, 0.9283, 0.9232, 0.928, 0.9232, 0.928, 0.9232, 0.9283, 0.9371, 0.9283, 0.9371, 0.9278, 0.9371, 0.9278, 0.9371, 0.9283, 0.9371, 0.9283, 0.9245, 0.9278, 0.9245, 0.9278, 0.9371, 0.9283, 0.9232, 0.9283, 0.9232, 0.928, 0.9232, 0.928, 0.9232, 0.9283, 0.9383, 0.9283, 0.9232, 0.928, 0.9232, 0.928, 0.9383, 0.919, 0.9364, 0.919, 0.9364, 0.9186, 0.9364, 0.9186, 0.9364, 0.9283, 0.9383, 0.9283, 0.9383, 0.928, 0.9383, 0.928, 0.9383, 0.919, 0.9371, 0.919, 0.9371, 0.9188, 0.9371, 0.9188, 0.9371, 0.9283, 0.9371, 0.9283, 0.9245, 0.9278, 0.9245, 0.9278, 0.9371, 0.9283, 0.9371, 0.9283, 0.9232, 0.928, 0.9232, 0.928, 0.9371, 0.9393, 0.9376, 0.9393, 0.9376, 0.939, 0.9376, 0.939, 0.9376, 0.919, 0.9371, 0.919, 0.9257, 0.9188, 0.9257, 0.9188, 0.9371, 0.9283, 0.9232, 0.9283, 0.9232, 0.928, 0.9232, 0.928, 0.9232, 0.9283, 0.9371, 0.9283, 0.9371, 0.9278, 0.9371, 0.9278, 0.9371, 0.9283, 0.9383, 0.9283, 0.9371, 0.928, 0.9371, 0.928, 0.9383, 0.9393, 0.9272, 0.9393, 0.9371, 0.9388, 0.9371, 0.9388, 0.9272, 0.9283, 0.9245, 0.9283, 0.9245, 0.9278, 0.9245, 0.9278, 0.9245, 0.9283, 0.9232, 0.9283, 0.9232, 0.928, 0.9232, 0.928, 0.9232, 0.9283, 0.9383, 0.9283, 0.9383, 0.928, 0.9383, 0.928, 0.9383, 0.919, 0.9265, 0.919, 0.9364, 0.9186, 0.9364, 0.9186, 0.9265, 0.919, 0.9371, 0.919, 0.9371, 0.9188, 0.9371, 0.9188, 0.9371, 0.9283, 0.9383, 0.9283, 0.9383, 0.928, 0.9383, 0.928, 0.9383, 0.9283, 0.9245, 0.9283, 0.9245, 0.9278, 0.9245, 0.9278, 0.9245, 0.9283, 0.9383, 0.9283, 0.9383, 0.928, 0.9383, 0.928, 0.9383, 0.9283, 0.9383, 0.9283, 0.9383, 0.928, 0.9383, 0.928, 0.9383, 0.919, 0.9257, 0.919, 0.9257, 0.9188, 0.9257, 0.9188, 0.9257, 0.9393, 0.9371, 0.9393, 0.9272, 0.9388, 0.9272, 0.9388, 0.9371, 0.9283, 0.9245, 0.9283, 0.9371, 0.9278, 0.9371, 0.9278, 0.9245, 0.9507, 0.9373, 0.9508, 0.9364, 0.9508, 0.9265, 0.9507, 0.9256, 0.9508, 0.9364, 0.9507, 0.9373, 0.9507, 0.9256, 0.9508, 0.9265, 0.9507, 0.9373, 0.9507, 0.9373, 0.9508, 0.9364, 0.9508, 0.9364, 0.9508, 0.9265, 0.9507, 0.9256, 0.9507, 0.9256, 0.9508, 0.9265, 0.9501, 0.9364, 0.9501, 0.9265, 0.9508, 0.9265, 0.9508, 0.9364, 0.9501, 0.9364, 0.9501, 0.9364, 0.9508, 0.9364, 0.9508, 0.9364, 0.9501, 0.9265, 0.9501, 0.9364, 0.9508, 0.9364, 0.9508, 0.9265, 0.9501, 0.9265, 0.9501, 0.9265, 0.9508, 0.9265, 0.9508, 0.9265, 0.946, 0.9404, 0.946, 0.9225, 0.946, 0.9225, 0.946, 0.9404, 0.0, 0.0, 0.0, 0.0, 0.0, 0.0, 0.0, 0.0, 0.9237, 0.942, 0.9221, 0.942, 0.9221, 0.942, 0.9237, 0.942, 0.0, 0.0, 0.0, 0.0, 0.0, 0.0, 0.0, 0.0, 0.9237, 0.9404, 0.946, 0.9404, 0.946, 0.9404, 0.9237, 0.9404, 0.0, 0.0, 0.0, 0.0, 0.0, 0.0, 0.0, 0.0, 0.9238, 0.9223, 0.9223, 0.9223, 0.9223, 0.9223, 0.9238, 0.9223, 0.0, 0.0, 0.0, 0.0, 0.0, 0.0, 0.0, 0.0, 0.946, 0.9225, 0.9237, 0.9225, 0.9237, 0.9223, 0.946, 0.9222, 0.9221, 0.942, 0.9237, 0.9404, 0.946, 0.9404, 0.9476, 0.942, 0.946, 0.942, 0.9237, 0.942, 0.946, 0.9404, 0.946, 0.9225, 0.946, 0.9222, 0.9476, 0.9223, 0.9476, 0.942, 0.9221, 0.9223, 0.9237, 0.9223, 0.9237, 0.9225, 0.9237, 0.9404, 0.9221, 0.942, 0.9237, 0.9225, 0.946, 0.9225, 0.946, 0.9223, 0.9238, 0.9223, 0.9237, 0.9225, 0.9238, 0.9223, 0.9223, 0.9223, 0.9223, 0.9416, 0.9237, 0.9404, 0.9237, 0.9404, 0.9223, 0.9416, 0.9475, 0.9416, 0.946, 0.9404, 0.946, 0.9225, 0.946, 0.9404, 0.9475, 0.9416, 0.9475, 0.9223, 0.946, 0.9223, 0.9223, 0.9223, 0.9223, 0.9416, 0.9223, 0.9416, 0.9223, 0.9223, 0.9476, 0.9223, 0.9476, 0.942, 0.9476, 0.942, 0.9476, 0.9223, 0.946, 0.9225, 0.946, 0.9404, 0.946, 0.9404, 0.946, 0.9225, 0.946, 0.942, 0.9237, 0.942, 0.9237, 0.942, 0.946, 0.942, 0.9221, 0.9223, 0.9237, 0.9223, 0.9237, 0.9223, 0.9221, 0.9223, 0.9223, 0.9416, 0.9475, 0.9416, 0.9475, 0.9416, 0.9223, 0.9416, 0.0, 0.0, 0.0, 0.0, 0.0, 0.0, 0.0, 0.0, 0.946, 0.9404, 0.9237, 0.9404, 0.9237, 0.9404, 0.946, 0.9404, 0.9475, 0.9223, 0.946, 0.9223, 0.946, 0.9223, 0.9475, 0.9223, 0.946, 0.9225, 0.9237, 0.9225, 0.9237, 0.9225, 0.946, 0.9225, 0.0, 0.0, 0.0, 0.0, 0.0, 0.0, 0.0, 0.0, 0.946, 0.9222, 0.9476, 0.9223, 0.9476, 0.9223, 0.946, 0.9222, 0.9237, 0.9225, 0.9237, 0.9404, 0.9237, 0.9404, 0.9237, 0.9225, 0.9237, 0.9225, 0.946, 0.9225, 0.946, 0.9225, 0.9237, 0.9225, 0.241, 0.7306, 0.2601, 0.7306, 0.2713, 0.7306, 0.3674, 0.7306, 0.3792, 0.7306, 0.5661, 0.7306, 0.5767, 0.7306, 0.6728, 0.7306, 0.6834, 0.7306, 0.7005, 0.7306, 0.4533, 0.9951, 0.7557, 0.9738, 0.7562, 0.9738, 0.7389, 0.9925, 0.7389, 0.9917])
me_cube.materials.append(mat_house_7)
me_cube.use_remesh_preserve_volume = False
me_cube.use_remesh_preserve_attributes = False
me_cube.use_mirror_vertex_groups = False
me_cube.update()

# ---- objects
ob_cube = bpy.data.objects.new('Cube', me_cube)

# ---- transforms, parenting, visibility, modifiers, constraints
ob_cube.location = (0.01037, -0.000735, 1.115)
ob_cube.scale = (1.115, 1.115, 1.115)
ob_cube.lock_rotations_4d = False
ob_cube.empty_display_type = 'ARROWS'
ob_cube.lineart.crease_threshold = 0.0

# ---- collection membership
col_collection_1.objects.link(ob_cube)

# ---- scene / render settings (as saved in the file)
scene.frame_start = 1; scene.frame_end = 250; scene.frame_set(0)
scene.render.engine = 'BLENDER_EEVEE_NEXT'
scene.render.resolution_percentage = 50
scene.render.dither_intensity = 0.0
scene.cycles.use_denoising = False
scene.cycles.samples = 10
scene.cycles.sampling_pattern = 'TABULATED_SOBOL'
scene.cycles.light_sampling_threshold = 0.0
scene.cycles.use_adaptive_sampling = False
scene.cycles.use_light_tree = False
scene.cycles.blur_glossy = 0.0
scene.cycles.pixel_filter_type = 'GAUSSIAN'
scene.cycles.sample_clamp_indirect = 0.0
scene.view_settings.view_transform = 'Standard'
bpy.context.view_layer.update()

# ---- added for rendering (the .blend has no active camera and no usable light): camera, sun
cam_auto = bpy.data.cameras.new('AutoCamera')
cam_auto.lens = 50.0
cam_auto.sensor_width = 36.0
cam_auto.clip_end = 1000.0
ob_auto_camera = bpy.data.objects.new('AutoCamera', cam_auto)
scene.collection.objects.link(ob_auto_camera)
ob_auto_camera.location = (18.4386, -21.2431, 17.8736)
ob_auto_camera.rotation_euler = (1.09748, -7.21219e-08, 0.694738)
scene.camera = ob_auto_camera
light_auto_sun = bpy.data.lights.new('AutoSun', 'SUN')
light_auto_sun.energy = 3.0
light_auto_sun.angle = 0.0523599
ob_auto_sun = bpy.data.objects.new('AutoSun', light_auto_sun)
scene.collection.objects.link(ob_auto_sun)
ob_auto_sun.rotation_euler = (0.872665, 0.174533, 0.523599)
bpy.context.view_layer.update()
